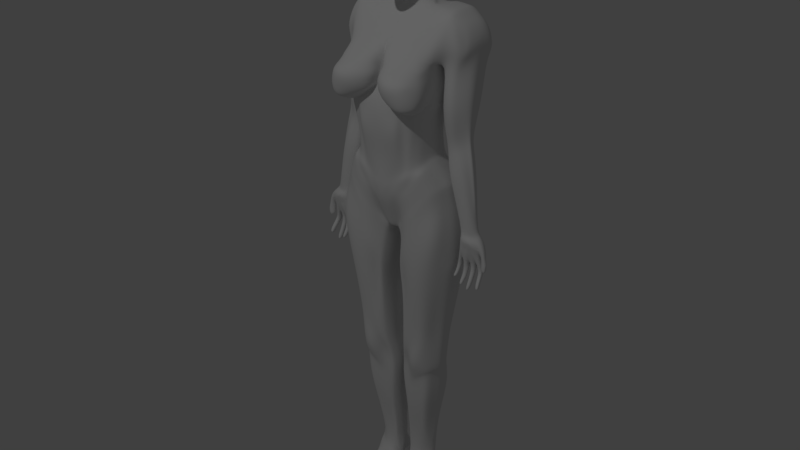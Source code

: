 # Source: NonAnimatedPrefabWoman.blend  (saved by Blender 2.78.0; exported with 4.5.12 LTS)
import bpy
from mathutils import Matrix  # noqa: F401  (used for matrix-valued properties, if any)

bpy.ops.wm.read_factory_settings(use_empty=True)
scene = bpy.context.scene
scene.name = 'Scene'

# ---- collections
col_collection_1 = bpy.data.collections.new('Collection 1'); scene.collection.children.link(col_collection_1)

# ---- world
world_world = bpy.data.worlds.new('World'); scene.world = world_world
world_world.color = (0.05088, 0.05088, 0.05088)
world_world.use_sun_shadow = False
world_world.sun_shadow_jitter_overblur = 0.0
world_world.cycles.sampling_method = 'MANUAL'

# ---- lights
light_point = bpy.data.lights.new('Point', 'POINT')
light_point.transmission_factor = 0.0
light_point.energy = 100.0
light_point.shadow_buffer_clip_start = 0.5
light_point.shadow_soft_size = 0.1
light_point.shadow_maximum_resolution = 0.006
light_point.use_absolute_resolution = True

# ---- meshes
me_cube_000 = bpy.data.meshes.new('Cube.000')
me_cube_000.from_pydata([(6.423e-09, -0.07347, 1.759), (-0.008823, -0.07316, 1.758), (-0.009405, -0.07204, 1.705), (-0.06386, 0.08885, 1.732), (7.628e-09, -0.08725, 1.701), (6.21e-09, -0.07103, 1.741), (-0.007604, -0.06661, 1.738), (-0.04606, -0.0576, 1.746), (-0.05992, -0.04352, 1.713), (6.241e-09, -0.07139, 1.718), (-0.007909, -0.07084, 1.718), (-0.04584, -0.05243, 1.724), (6.179e-09, -0.07068, 1.645), (-0.02123, -0.06051, 1.645), (-0.03623, -0.05028, 1.648), (7.184e-09, -0.08217, 1.681), (-0.01684, -0.07739, 1.684), (-0.04006, -0.06168, 1.666), (6.446e-09, -0.07373, 1.649), (-0.02018, -0.06787, 1.654), (-0.02631, -0.06155, 1.653), (6.268e-09, -0.0717, 1.673), (-0.018, -0.07222, 1.674), (-0.0303, -0.06185, 1.662), (-0.02308, -0.06405, 1.734), (-0.04539, -0.06053, 1.734), (-0.0232, -0.06072, 1.629), (-0.04352, -0.04222, 1.647), (-0.05106, -0.04753, 1.693), (6.116e-09, -0.06996, 1.627), (8.749e-09, -0.1001, 1.691), (-0.01849, -0.07741, 1.691), (-0.04091, -0.06564, 1.75), (-0.04217, -0.06291, 1.721), (-0.055, -0.04659, 1.754), (-0.03611, -0.06157, 1.668), (-0.05259, -0.05395, 1.712), (-0.02567, -0.06586, 1.666), (-0.001351, -0.07067, 1.74), (-0.04169, -0.06227, 1.724), (-0.03556, -0.0667, 1.694), (6.423e-09, -0.07347, 1.769), (-0.008823, -0.07316, 1.769), (-0.055, -0.04339, 1.764), (-0.06085, -0.02414, 1.783), (-0.06324, -0.02945, 1.764), (-0.055, -0.03886, 1.783), (-7.358e-09, 0.08417, 1.84), (-0.06324, -0.0332, 1.753), (-0.02426, -0.0698, 1.747), (-0.02504, -0.06839, 1.719), (-0.02647, -0.06935, 1.676), (-0.03181, -0.06819, 1.709), (-0.02278, -0.06929, 1.67), (-0.0295, -0.06589, 1.739), (-0.03238, -0.0626, 1.723), (-0.03191, -0.06577, 1.756), (-0.02368, -0.07082, 1.695), (-0.03191, -0.07012, 1.767), (-0.03191, -0.06408, 1.786), (-4.724e-09, 0.05403, 1.845), (6.332e-09, -0.07243, 1.659), (6.331e-09, -0.07242, 1.659), (-0.003727, -0.08009, 1.664), (-0.01221, -0.07968, 1.666), (6.826e-09, -0.07807, 1.663), (6.267e-09, -0.07168, 1.731), (-0.04597, -0.05874, 1.731), (-0.06109, -0.03966, 1.736), (-0.03535, -0.06461, 1.737), (-0.04551, -0.05699, 1.731), (-0.02768, -0.06173, 1.736), (-0.04136, -0.06212, 1.735), (6.135e-09, -0.07018, 1.781), (-0.07767, 0.006717, 1.764), (-0.07696, -0.008887, 1.713), (-0.07643, -0.003485, 1.736), (-0.008823, -0.06754, 1.788), (-0.03191, -0.06659, 1.778), (5.309e-10, -0.006072, 1.839), (5.872e-09, -0.06717, 1.787), (-0.06085, -0.02635, 1.775), (-0.055, -0.04075, 1.775), (5.297e-09, -0.06059, 1.609), (-0.007807, 0.114, 1.807), (-0.007807, 0.127, 1.771), (-0.007807, 0.1263, 1.743), (-0.007807, 0.1127, 1.709), (-0.007807, 0.1024, 1.692), (-0.007807, 0.09559, 1.661), (-0.01857, -0.05684, 1.613), (3.573e-09, -0.04088, 1.819), (-9.16e-09, 0.1048, 1.69), (-0.06085, 0.02245, 1.812), (-0.03191, -0.03494, 1.816), (-0.055, -0.009721, 1.813), (-2.104e-09, 0.02407, 1.567), (3.749e-10, -0.004288, 1.613), (1.837e-09, -0.02102, 1.617), (-0.06085, 0.005004, 1.812), (3.602e-09, -0.0412, 1.614), (-0.008823, -0.004523, 1.837), (-0.0492, 0.02415, 1.829), (-0.03191, -0.001059, 1.835), (-0.008823, -0.06988, 1.78), (-0.008823, -0.0384, 1.818), (-0.07073, 0.01203, 1.783), (-0.07966, 0.002971, 1.753), (-0.05691, 0.1123, 1.736), (-0.07319, 0.009821, 1.775), (-0.0149, 0.05392, 1.843), (-0.03689, 0.08739, 1.829), (-0.007807, 0.1017, 1.625), (-0.04917, 0.08676, 1.822), (-0.01741, -0.01017, 1.619), (-0.007807, 0.01979, 1.842), (-0.007807, 0.1226, 1.79), (-0.03191, 0.0232, 1.836), (-0.03901, 0.05733, 1.835), (-0.05507, 0.05827, 1.828), (-0.03191, 0.1212, 1.787), (-0.01278, 0.08398, 1.84), (-0.03191, 0.1126, 1.804), (-0.04798, 0.1114, 1.798), (-0.03191, 0.1255, 1.768), (-0.06582, 0.08663, 1.809), (-0.07781, 0.04616, 1.783), (-0.06794, 0.05657, 1.812), (-0.04798, 0.1168, 1.778), (-0.04798, 0.1202, 1.759), (-0.04586, -0.05875, 1.738), (-0.01562, -0.05779, 1.735), (-0.01665, -0.05819, 1.723), (-0.04559, -0.05337, 1.725), (-0.04203, -0.06077, 1.722), (-0.04108, -0.06244, 1.745), (-0.02581, -0.06609, 1.742), (-0.02721, -0.06365, 1.721), (-0.04593, -0.05645, 1.731), (-0.01212, -0.05796, 1.73), (-0.005351, -0.07297, 1.758), (-0.01299, -0.06743, 1.645), (-0.0046, -0.06931, 1.739), (-0.004782, -0.07093, 1.718), (-0.01029, -0.07889, 1.683), (-0.007424, -0.08082, 1.703), (-0.01235, -0.07254, 1.652), (-0.01101, -0.0726, 1.674), (-0.006407, -0.08878, 1.691), (-0.01339, -0.06805, 1.628), (-0.005351, -0.07297, 1.769), (-0.01209, -0.07243, 1.659), (-0.01203, -0.07238, 1.66), (-0.00468, -0.06999, 1.73), (-0.009732, -0.05983, 1.61), (-9.98e-09, 0.1142, 1.811), (-1.122e-08, 0.1284, 1.767), (-8.623e-09, 0.09864, 1.656), (-1.045e-08, 0.1195, 1.59), (-1.095e-08, 0.1253, 1.738), (-0.005351, -0.0697, 1.78), (-1.803e-09, 0.02063, 1.843), (-0.02166, -0.06293, 1.724), (-0.04329, -0.05776, 1.727), (-0.045, -0.06019, 1.727), (-0.02743, -0.06117, 1.725), (-0.04149, -0.06436, 1.735), (-0.00414, -0.07013, 1.645), (-0.03276, -0.06217, 1.725), (-0.03119, -0.06377, 1.737), (-0.01695, -0.05823, 1.73), (-0.04062, -0.06043, 1.726), (-0.001413, -0.07104, 1.718), (-0.003242, -0.0805, 1.682), (-0.002724, -0.08907, 1.702), (-0.003925, -0.07343, 1.65), (-0.003479, -0.07119, 1.674), (-0.00392, -0.09619, 1.689), (-0.00689, -0.06963, 1.627), (-0.00384, -0.07243, 1.659), (-0.003817, -0.07241, 1.66), (-0.001378, -0.07098, 1.731), (-0.003444, -0.06109, 1.61), (-9.839e-09, 0.1125, 1.706), (-9.578e-09, 0.1096, 1.629), (-1.094e-08, 0.1251, 1.787), (-0.0016, -0.07316, 1.758), (-0.0016, -0.07316, 1.769), (-0.0016, -0.06988, 1.78), (-0.02509, -0.06585, 1.659), (-0.02234, -0.06562, 1.656), (-0.01898, -0.06951, 1.659), (6.408e-09, -0.0733, 1.666), (-0.01268, -0.07637, 1.654), (-0.01151, -0.0748, 1.667), (-0.003646, -0.07319, 1.668), (-0.003883, -0.08015, 1.656), (-0.02191, -0.07332, 1.661), (-0.01881, -0.07019, 1.667), (-0.02047, -0.07193, 1.664), (6.923e-09, -0.07919, 1.655), (-0.07918, 0.04084, 1.764), (-0.0797, 0.021, 1.713), (-0.08363, 0.03064, 1.736), (-0.08141, 0.0371, 1.753), (-0.07747, 0.04394, 1.775), (-0.07609, 0.0709, 1.761), (-0.0717, 0.0553, 1.71), (-0.07958, 0.0607, 1.733), (-0.07502, 0.07622, 1.78), (-0.0763, 0.06716, 1.75), (-0.07564, 0.07401, 1.772), (-0.06814, 0.09791, 1.768), (-0.06896, 0.0953, 1.749), (-0.06376, 0.08344, 1.709), (-0.05691, 0.1021, 1.719), (-0.06407, -0.01571, 1.663), (-0.0558, 0.04174, 1.608), (-0.06541, 0.02064, 1.663), (-0.05569, 0.04174, 1.638), (-0.04708, -0.02317, 1.637), (-0.09021, 0.03911, 1.57), (-0.01666, 0.1216, 1.587), (-5.325e-10, 0.006091, 1.601), (-1.011e-08, 0.1156, 1.613), (-0.06394, 0.04174, 1.584), (-0.007807, 0.1138, 1.607), (-0.009547, -0.08789, 1.691), (-0.1624, 0.1004, 1.077), (-0.1429, 0.1384, 1.545), (-0.1508, -0.05043, 1.077), (-0.1429, 0.007845, 1.55), (2.985e-09, -0.03414, 0.9303), (-8.452e-11, 0.0009668, 1.534), (-5.559e-09, 0.06359, 0.9302), (-1.315e-08, 0.1504, 1.532), (-0.1028, -0.04661, 1.159), (-0.1144, 0.06359, 1.159), (-9.748e-09, 0.1115, 1.119), (7.363e-09, -0.08423, 1.083), (-0.104, -0.06797, 1.274), (-0.1024, 0.07246, 1.274), (-7.784e-09, 0.08904, 1.229), (8.471e-09, -0.0969, 1.229), (-0.1352, -0.05733, 1.441), (-0.1381, 0.1409, 1.431), (-1.29e-08, 0.1476, 1.403), (-0.001784, -0.07783, 1.444), (-0.0644, 0.002459, 1.543), (-0.01145, 0.1004, 0.9263), (-0.01145, -0.02678, 0.9263), (-0.0644, 0.1384, 1.542), (-0.03689, 0.09798, 1.121), (-0.0453, -0.07237, 1.121), (-0.0559, 0.08475, 1.251), (-0.0559, -0.1004, 1.251), (-0.05801, 0.1409, 1.417), (-0.0807, -0.08116, 1.45), (-0.09853, 0.06847, 0.1256), (-0.09635, 0.04196, 0.1224), (-0.02562, 0.07597, 0.1304), (-0.02685, 0.01852, 0.1233), (-0.1549, 0.007845, 1.546), (-0.1549, 0.1384, 1.544), (-0.1459, 0.005502, 1.431), (-0.1459, 0.125, 1.431), (-0.2018, 0.03766, 1.49), (-0.1965, 0.1384, 1.506), (-0.1836, 0.01737, 1.427), (-0.2, 0.125, 1.427), (-0.2253, 0.04161, 0.975), (-0.2404, 0.006359, 0.9707), (-0.245, 0.04161, 0.9707), (-0.1827, 0.01994, 1.222), (-0.1482, 0.01661, 1.207), (-0.1946, 0.07466, 1.227), (-0.1756, 0.06753, 1.207), (-0.1268, -0.06096, 1.118), (-0.1384, 0.08197, 1.118), (-1.227e-08, 0.1403, 0.9948), (5.745e-09, -0.06571, 1.007), (-0.03083, -0.06679, 1.024), (-0.0199, 0.1643, 0.9944), (-0.09784, -0.05497, 1.223), (-0.09627, 0.06409, 1.223), (-8.639e-09, 0.09881, 1.159), (7.3e-09, -0.0835, 1.159), (-0.05244, -0.08488, 1.191), (-0.05244, 0.09173, 1.191), (-0.164, 0.02858, 1.086), (-0.1437, 0.08227, 1.571), (-5.037e-10, 0.005761, 0.9216), (-0.1141, -0.001475, 1.172), (-0.1211, -0.01305, 1.291), (-0.1383, 0.04092, 1.459), (-0.01441, 0.03679, 0.9299), (-0.09428, 0.05963, 0.09251), (-0.02013, 0.04762, 0.1261), (-0.1561, 0.08227, 1.57), (-0.1468, 0.06634, 1.455), (-0.1994, 0.08227, 1.531), (-0.2031, 0.06711, 1.45), (-0.1454, 0.0357, 1.222), (-0.213, 0.03647, 1.238), (-0.139, 0.01353, 1.129), (-0.1138, -0.004131, 1.238), (-0.169, 0.1019, 1.031), (-0.1574, -0.04808, 1.031), (-0.02834, -0.02524, 0.9021), (-0.02834, 0.1019, 0.9021), (-0.02424, 0.03839, 0.904), (-0.1705, 0.0306, 1.039), (-0.1072, 0.007845, 1.551), (-0.09046, 0.1537, 1.002), (-0.08582, -0.06359, 1.14), (-0.0918, -0.07151, 1.263), (-0.1081, -0.05133, 1.473), (-0.09046, -0.07515, 1.002), (-0.1072, 0.1384, 1.549), (-0.08582, 0.08388, 1.14), (-0.09177, 0.0815, 1.263), (-0.1022, 0.1409, 1.424), (-0.06303, 0.08145, 0.1278), (-0.06303, 0.01499, 0.1151), (-0.08814, 0.1251, 1.071), (-0.08814, -0.06979, 1.071), (-0.08926, 0.07983, 1.207), (-0.08926, -0.06693, 1.207), (-0.02935, 0.07835, 0.002786), (-0.1066, 0.08227, 1.575), (-0.0891, 0.1516, 0.9576), (-0.0891, -0.07534, 0.9576), (-0.1579, -0.004147, 1.08), (-0.08014, 0.07465, 0.09687), (-0.2053, 0.03499, 1.228), (-0.1381, 0.03532, 1.57), (1.294e-09, -0.0148, 0.9273), (-0.1092, -0.02826, 1.163), (-0.1113, -0.04273, 1.28), (-0.1322, -0.008398, 1.441), (-0.01201, 0.009053, 0.9275), (-0.01099, 0.05928, 0.06112), (-0.1502, 0.03532, 1.569), (-0.1538, 0.04116, 1.439), (-0.1924, 0.03532, 1.531), (-0.1959, 0.04163, 1.435), (-0.2001, 0.02217, 0.9769), (-0.2513, 0.02752, 0.973), (-0.1422, 0.03721, 1.212), (-0.1335, -0.01622, 1.122), (-0.1099, -0.042, 1.228), (-0.1644, -0.001908, 1.034), (-0.02184, 0.01061, 0.9028), (-0.1019, 0.03532, 1.574), (-0.05886, 0.0984, 0.01101), (-0.05161, -0.05307, 0.961), (-0.08789, 0.1384, 1.545), (-0.07037, 0.09483, 1.13), (-0.07597, 0.08475, 1.257), (-0.08284, 0.1409, 1.42), (-0.09951, 0.01347, 0.08148), (-0.061, 0.1535, 1.045), (-0.07319, 0.08857, 1.198), (-0.02935, 0.09877, 0.01054), (-0.05111, -0.05092, 0.9178), (-0.0798, 0.007955, 1.546), (-0.05161, 0.1547, 0.961), (-0.07037, -0.06359, 1.13), (-0.07597, -0.07763, 1.257), (-0.03352, 0.08182, 0.1283), (-0.061, -0.07109, 1.045), (-0.07319, -0.07089, 1.198), (-0.09647, 0.08227, 1.571), (-0.05111, 0.1249, 0.9178), (-0.05886, 0.1063, 0.02313), (-0.1441, -0.05335, 1.088), (-0.1558, 0.0953, 1.088), (-1.062e-08, 0.1215, 0.946), (3.762e-09, -0.04303, 0.9514), (-0.02996, -0.03188, 0.9533), (-0.01682, 0.1523, 0.9533), (-0.1571, 0.02441, 1.098), (-0.08982, -0.07078, 1.021), (-0.08982, 0.1577, 1.021), (-0.1511, -0.00749, 1.092), (-0.05195, -0.05724, 0.9844), (-0.06502, 0.1656, 1.013), (-0.1844, 0.09172, 0.8229), (-0.03765, 0.02839, 0.7299), (-0.1854, 0.004682, 0.818), (-0.1353, -0.06557, 0.8106), (-0.03826, -0.03546, 0.7339), (-0.03229, 0.0617, 0.7339), (-0.08428, 0.1108, 0.8017), (-0.08428, -0.07153, 0.8017), (-0.1717, -0.02247, 0.8219), (-0.03522, 0.000467, 0.7326), (-0.0588, -0.03824, 0.7651), (-0.04937, 0.08427, 0.7651), (-0.1277, 0.07128, 0.4652), (-0.01571, 0.03214, 0.4649), (-0.1409, 0.02635, 0.5019), (-0.09025, 0.07835, 0.5203), (-0.07522, -0.05108, 0.4934), (-0.1403, 0.0105, 0.5068), (-0.01454, 0.01784, 0.4722), (-0.05017, -0.01312, 0.4809), (-0.05302, 0.08258, 0.4798), (-0.1132, -0.03942, 0.52), (-0.0205, -0.01122, 0.4735), (-0.02306, 0.07448, 0.4725), (-0.1135, 0.09883, 0.3758), (-0.0226, 0.04739, 0.2765), (-0.1278, 0.04603, 0.3605), (-0.08946, 0.1207, 0.3354), (-0.08946, -0.01339, 0.3354), (-0.1228, 0.02443, 0.3706), (-0.01964, 0.02663, 0.2886), (-0.04935, -0.009867, 0.3135), (-0.04935, 0.1037, 0.3135), (-0.1164, -0.01605, 0.3758), (-0.02872, 0.00284, 0.2949), (-0.02585, 0.08471, 0.2949), (-0.0939, 0.07249, 0.2384), (-0.025, 0.0574, 0.1841), (-0.1008, 0.05671, 0.2264), (-0.0666, 0.09857, 0.2209), (-0.0666, 0.0133, 0.2196), (-0.0967, 0.04179, 0.2389), (-0.01959, 0.04289, 0.1915), (-0.03936, 0.01611, 0.2026), (-0.03936, 0.07494, 0.2059), (-0.09027, 0.006166, 0.2322), (-0.0256, 0.01641, 0.194), (-0.02943, 0.07033, 0.1977), (-0.1173, -0.02095, 0.4571), (-0.01978, -0.005337, 0.3781), (-0.01841, 0.07856, 0.3781), (-0.122, 0.08528, 0.4331), (-0.01545, 0.03856, 0.3642), (-0.1289, 0.0366, 0.4463), (-0.07283, 0.1175, 0.4176), (-0.07283, -0.01431, 0.4176), (-0.1238, 0.01799, 0.4534), (-0.0123, 0.02113, 0.3734), (-0.0525, -0.01195, 0.3963), (-0.0525, 0.1058, 0.3963), (-0.1763, -0.06615, 0.953), (-0.02973, -0.04469, 0.8114), (-0.02973, 0.08249, 0.8114), (-0.1879, 0.08249, 0.953), (-0.02564, 0.01904, 0.8104), (-0.1891, 0.01198, 0.9576), (-0.08677, 0.1326, 0.8822), (-0.08677, -0.0735, 0.8822), (-0.1832, -0.02016, 0.9546), (-0.02323, -0.008803, 0.8111), (-0.05027, -0.0593, 0.844), (-0.05027, 0.1078, 0.844), (-0.1238, -0.04476, 0.64), (-0.03186, -0.02344, 0.544), (-0.03102, 0.06935, 0.544), (-0.1479, 0.06935, 0.609), (-0.02788, 0.02017, 0.536), (-0.1484, 0.01646, 0.6359), (-0.07816, 0.08878, 0.6126), (-0.07816, -0.0381, 0.592), (-0.1305, -0.004566, 0.6386), (-0.02484, 0.001404, 0.5412), (-0.05342, -0.04471, 0.566), (-0.05342, 0.08266, 0.566), (-0.173, 0.125, 1.429), (-0.1757, 0.1384, 1.525), (-0.1757, 0.007845, 1.527), (-0.173, 0.006242, 1.429), (-0.2352, 0.04161, 0.9729), (-0.1851, 0.07109, 1.217), (-0.1737, 0.01308, 1.215), (-0.1778, 0.08227, 1.55), (-0.1713, 0.03532, 1.55), (-0.03128, -0.03692, 0.9397), (-0.0778, 0.1384, 1.543), (-0.06229, 0.1006, 1.124), (-0.0677, 0.08475, 1.253), (-0.07271, 0.1409, 1.418), (-0.04322, 0.162, 1.028), (-0.06478, 0.09051, 1.194), (-0.02935, 0.1069, 0.02291), (-0.03713, -0.03514, 0.9082), (-0.05886, 0.1088, 0.03876), (-0.03128, 0.148, 0.9397), (-0.05931, -0.06898, 1.124), (-0.0677, -0.08806, 1.253), (-0.04681, -0.06891, 1.032), (-0.06478, -0.07578, 1.194), (-0.07603, 0.08227, 1.568), (-0.03713, 0.1078, 0.9082), (-0.04365, -0.04167, 0.9653), (-0.03558, 0.16, 0.9713), (-0.04831, -0.03653, 0.746), (-0.03888, 0.07041, 0.746), (-0.03195, -0.01195, 0.4763), (-0.03462, 0.0776, 0.4753), (-0.03668, -0.002062, 0.3021), (-0.03492, 0.09205, 0.3021), (-0.03091, 0.01629, 0.1973), (-0.03326, 0.07211, 0.2008), (-0.03156, 0.08907, 0.3851), (-0.0324, -0.00789, 0.3851), (-0.03765, 0.09226, 0.824), (-0.03765, -0.05033, 0.824), (-0.03966, 0.07449, 0.5525), (-0.0412, -0.03531, 0.5525), (-0.2205, 0.003973, 1.115), (-0.2197, 0.06686, 1.118), (-0.1673, 0.00475, 1.106), (-0.1959, 0.06182, 1.106), (-0.167, 0.02846, 1.116), (-0.2353, 0.0294, 1.128), (-0.2266, 0.02601, 1.119), (-0.1603, 0.02693, 1.111), (-0.2078, 0.06434, 1.112), (-0.1942, 9.885e-05, 1.11), (-0.1413, -0.005983, 1.314), (-0.1545, 0.1002, 1.314), (-0.1917, -0.01102, 1.322), (-0.205, 0.1052, 1.325), (-0.2199, 0.03876, 1.349), (-0.1343, 0.0377, 1.341), (-0.2116, 0.01475, 1.331), (-0.1347, 0.01542, 1.324), (-0.1719, -0.01948, 1.318), (-0.1798, 0.1027, 1.32), (-0.1085, -0.05353, 1.139), (-0.1202, 0.068, 1.149), (-1.019e-08, 0.1165, 1.09), (7.097e-09, -0.08118, 1.065), (-0.04183, -0.07519, 1.098), (-0.03281, 0.1281, 1.091), (-0.1201, 0.002127, 1.162), (-0.08638, 0.09882, 1.123), (-0.08638, -0.0721, 1.123), (-0.115, -0.02537, 1.153), (-0.06812, -0.07451, 1.11), (-0.06812, 0.1171, 1.11), (-0.05631, -0.07467, 1.102), (-0.05771, 0.1222, 1.101), (-0.003905, -0.03595, 0.9289), (-0.02195, 0.1384, 1.543), (-0.01258, 0.1053, 1.12), (-0.02168, 0.08475, 1.237), (-0.01145, 0.1409, 1.408), (-0.02195, 0.002459, 1.545), (-0.003905, 0.07614, 0.9289), (-0.01544, -0.08066, 1.096), (-0.02168, -0.09873, 1.237), (-0.01051, -0.07109, 1.013), (-0.006785, 0.1485, 0.9947), (-0.01788, -0.08252, 1.17), (-0.01788, 0.09, 1.17), (-0.004911, 0.01634, 0.9244), (-0.02711, 0.02924, 1.571), (-0.004093, -0.006666, 0.9274), (-0.005734, 0.132, 0.9485), (-0.01021, -0.04355, 0.9521), (-0.01426, -0.08406, 1.076), (-0.01119, 0.1205, 1.09), (-0.1175, -0.06499, 1.134), (-0.1292, 0.0749, 1.134), (-1.122e-08, 0.1283, 1.043), (6.944e-09, -0.07943, 1.036), (-0.03909, -0.07684, 1.057), (-0.02644, 0.1534, 1.043), (-0.1294, 0.00776, 1.146), (-0.08725, 0.1118, 1.098), (-0.08725, -0.06741, 1.098), (-0.1242, -0.02085, 1.138), (-0.06854, -0.0679, 1.068), (-0.0646, 0.135, 1.078), (-0.05162, -0.07366, 1.068), (-0.05055, 0.1419, 1.065), (-0.009012, 0.1459, 1.043), (-0.01241, -0.07718, 1.045), (-0.1433, 0.1167, 1.569), (-0.06238, 0.08227, 1.567), (-3.031e-09, 0.03467, 0.9259), (-0.1143, 0.03106, 1.165), (-0.1211, 0.03585, 1.283), (-0.1382, 0.0909, 1.445), (-0.06339, 0.1167, 1.565), (-0.01293, 0.0686, 0.9281), (-0.02303, 0.06177, 0.1291), (-0.1555, 0.1167, 1.568), (-0.1464, 0.09566, 1.443), (-0.1979, 0.1167, 1.53), (-0.2015, 0.09604, 1.439), (-0.2181, 0.03859, 0.9743), (-0.2756, 0.01124, 0.9399), (-0.1605, 0.05162, 1.215), (-0.1387, 0.04775, 1.124), (-0.1189, 0.03693, 1.231), (-0.1632, 0.06449, 1.082), (-0.07829, 0.08325, 0.07819), (-0.2038, 0.05556, 1.232), (-0.02629, 0.07017, 0.9031), (-0.1698, 0.06627, 1.035), (-0.02935, 0.1094, 0.03875), (-0.1069, 0.1167, 1.573), (-0.05886, 0.1007, 0.08593), (-0.09716, 0.1167, 1.569), (-0.1564, 0.05985, 1.093), (-0.03497, 0.04504, 0.7319), (-0.1849, 0.0482, 0.8205), (-0.01939, 0.05331, 0.4687), (-0.1343, 0.04882, 0.4835), (-0.02422, 0.06605, 0.2857), (-0.1207, 0.07243, 0.3682), (-0.02722, 0.06386, 0.1909), (-0.09735, 0.0646, 0.2324), (-0.1255, 0.06094, 0.4397), (-0.01693, 0.05856, 0.3712), (-0.1885, 0.04723, 0.9553), (-0.02769, 0.05077, 0.8109), (-0.1481, 0.04291, 0.6224), (-0.02945, 0.04476, 0.54), (-0.1767, 0.1167, 1.549), (-0.02935, 0.1024, 0.08603), (-0.07692, 0.1167, 1.567), (-0.1815, 0.04514, 1.111), (-0.2275, 0.04813, 1.123), (-0.1444, 0.06896, 1.328), (-0.2125, 0.07196, 1.337), (-0.1201, 0.03506, 1.155), (-0.004408, 0.04624, 0.9267), (-0.05343, 0.08033, 1.579), (-0.1293, 0.04133, 1.14), (-0.1334, -0.05965, 1.312), (-1.101e-08, 0.1259, 1.356), (6.642e-09, -0.07597, 1.372), (-0.06752, 0.09438, 1.32), (-0.1324, 0.004024, 1.328), (-0.06694, -0.09455, 1.322), (-0.01718, -0.06818, 1.366), (-0.0176, 0.109, 1.349), (-0.1049, 0.0737, 1.306), (-0.03825, -0.1081, 1.435), (-0.1198, -0.03303, 1.328), (-0.06635, -0.1164, 1.428), (-0.142, -0.106, 1.335), (-0.09568, -0.1349, 1.321), (-0.01704, -0.1181, 1.361), (-0.1378, -0.03476, 1.483), (-0.1448, 0.1522, 1.498), (-1.352e-08, 0.1546, 1.463), (4.207e-09, -0.04813, 1.489), (-0.05244, 0.1476, 1.477), (-0.05244, -0.04597, 1.49), (-0.1635, -0.009984, 1.486), (-0.1635, 0.1476, 1.485), (-0.2026, 0.01996, 1.455), (-0.2153, 0.127, 1.457), (-0.2139, 0.07907, 1.496), (-0.103, 0.1522, 1.498), (-0.103, -0.03439, 1.494), (-0.2112, 0.04572, 1.475), (-0.07462, -0.03858, 1.494), (-0.08051, 0.1476, 1.481), (-0.1933, 0.001233, 1.472), (-0.1933, 0.1476, 1.471), (-0.06872, 0.1476, 1.478), (-0.0008707, 0.1476, 1.473), (-0.218, 0.1161, 1.48), (-0.1065, -0.07676, 1.306), (-8.78e-09, 0.1004, 1.292), (8.718e-09, -0.09972, 1.3), (-0.05513, 0.0889, 1.293), (-0.1273, -0.01306, 1.312), (-0.09261, 0.08319, 1.29), (-0.0756, -0.08281, 1.299), (-0.07582, 0.08838, 1.29), (-0.06682, -0.0895, 1.299), (-0.06704, 0.08856, 1.29), (-0.01732, -0.0966, 1.301), (-0.01754, 0.08965, 1.292), (-0.1242, 0.03801, 1.306), (-0.05491, -0.09032, 1.302), (-0.09239, -0.08453, 1.299), (-0.1132, -0.05489, 1.304), (-9.307e-09, 0.1065, 1.333), (7.693e-09, -0.088, 1.347), (-0.01379, -0.08709, 1.344), (-0.01416, 0.09344, 1.329), (-0.05886, 0.07824, 0.003373), (-0.1148, -0.03416, 1.319), (-0.1288, 0.1241, 1.368), (-1.164e-08, 0.1331, 1.379), (-0.05635, 0.1255, 1.376), (-0.1355, 0.02773, 1.395), (-0.09605, 0.1247, 1.371), (-0.07835, 0.125, 1.372), (-0.06909, 0.1252, 1.373), (-0.01453, 0.1262, 1.378), (-0.1322, 0.0759, 1.382), (-0.1464, -0.1, 1.398), (-0.06238, -0.1556, 1.407), (-0.1045, -0.1503, 1.405), (-0.005227, -0.1054, 1.41), (-0.1267, 0.004129, 1.384), (-0.141, -0.05793, 1.392), (5.962e-09, -0.0682, 1.408), (-0.01432, -0.06093, 1.407), (-0.1335, 0.1325, 1.4), (-1.253e-08, 0.1433, 1.391), (-0.05719, 0.1332, 1.396), (-0.1369, 0.03435, 1.427), (-0.09915, 0.1328, 1.398), (-0.0806, 0.133, 1.396), (-0.0709, 0.1331, 1.396), (-0.01298, 0.1336, 1.393), (-0.1352, 0.08343, 1.413), (-0.1173, -0.1006, 1.427), (-0.1291, 0.01031, 1.412), (-0.1417, -0.07528, 1.414), (-0.2401, -0.03615, 0.8687), (-0.2847, 0.02752, 0.9211), (-0.2878, 0.02752, 0.8988), (-0.2742, 0.02752, 0.9409), (-0.2034, 0.03849, 0.935), (-0.1916, 0.003486, 0.8209), (-0.2295, 0.04727, 0.8681), (-0.246, 0.01088, 0.7889), (-0.2903, 0.02752, 0.856), (-0.2673, 0.01433, 0.8042), (-0.2806, 0.02744, 0.8548), (-0.2934, 0.02752, 0.882), (-0.2495, 0.01727, 0.953), (-0.2861, 0.01124, 0.9201), (-0.2892, 0.01124, 0.8978), (-0.2948, 0.01124, 0.881), (-0.2917, 0.01124, 0.855), (-0.2593, 0.02752, 0.9601), (-0.2679, 0.04161, 0.9387), (-0.253, 0.04161, 0.9579), (-0.2432, 0.04161, 0.96), (-0.2246, 0.008237, 0.9575), (-0.2507, 0.002214, 0.9444), (-0.2064, 0.003666, 0.949), (-0.282, 0.01116, 0.8538), (-0.2732, 0.0274, 0.8646), (-0.2746, 0.01574, 0.8636), (-0.2754, 0.01634, 0.882), (-0.2656, 0.05494, 0.9133), (-0.2609, 0.01316, 0.9089), (-0.2779, 0.01466, 0.8067), (-0.2553, 0.05385, 0.8689), (-0.2567, 0.02178, 0.8679), (-0.2498, 0.04993, 0.8698), (-0.2076, 0.013, 0.975), (-0.2479, -0.004746, 0.7933), (-0.2347, 0.0102, 0.7881), (-0.2366, -0.005431, 0.7926), (-0.2329, 0.04725, 0.8698), (-0.2343, 0.02139, 0.8688), (-0.2309, 0.01511, 0.8671), (-0.2247, 0.005573, 0.798), (-0.2265, -0.008764, 0.8057), (-0.214, 0.006095, 0.7999), (-0.2158, -0.008242, 0.8075), (-0.2012, 0.003726, 0.8198), (-0.2053, -0.005145, 0.8254), (-0.1957, -0.005385, 0.8265), (-0.1941, 0.04371, 0.8767), (-0.2658, 0.01667, 0.9123), (-0.2552, 0.009164, 0.9097), (-0.2687, -0.001952, 0.8032), (-0.2699, 0.04897, 0.8702), (-0.2664, 0.02272, 0.8659), (-0.2713, 0.02875, 0.8692), (-0.251, 0.009164, 0.9097), (-0.2511, 0.02407, 0.8688), (-0.2341, 0.006486, 0.9098), (-0.2307, 0.006486, 0.9081), (-0.2131, 0.006486, 0.917), (-0.2133, 0.01511, 0.8761), (-0.2093, 0.006486, 0.9182), (-0.2094, 0.01511, 0.8772), (-0.2041, 0.01511, 0.9331), (-0.1956, 0.01511, 0.8699), (-0.2285, -0.002356, 0.9409), (-0.2097, 0.04432, 0.9143), (-0.2081, 0.04941, 0.8724), (-0.2136, 0.04645, 0.9151), (-0.2119, 0.04727, 0.8771), (-0.2324, 0.04847, 0.9153), (-0.2498, 0.05693, 0.9171), (-0.2603, 0.04093, 0.8405), (-0.2692, 0.02534, 0.8448), (-0.274, 0.02673, 0.848), (-0.2733, 0.04203, 0.8422), (-0.261, 0.02563, 0.8462), (-0.2636, 0.02436, 0.8225), (-0.2721, 0.0085, 0.8242), (-0.2768, 0.009483, 0.8275), (-0.2651, 0.008301, 0.8252), (-0.2753, 0.02555, 0.8247), (-0.2336, 0.03803, 0.8445), (-0.235, 0.02175, 0.8435), (-0.2487, 0.03986, 0.8449), (-0.2501, 0.02358, 0.8439), (-0.2345, 0.02458, 0.8123), (-0.2495, 0.009448, 0.8168), (-0.2364, 0.00805, 0.8167), (-0.2476, 0.02597, 0.8123), (-0.2298, 0.01735, 0.8477), (-0.2121, 0.03354, 0.848), (-0.2281, 0.03362, 0.8481), (-0.2138, 0.01726, 0.8477), (-0.2275, 0.0104, 0.8246), (-0.2137, 0.02725, 0.826), (-0.2262, 0.02659, 0.8226), (-0.215, 0.01106, 0.8281), (-0.2065, 0.02923, 0.8478), (-0.1937, 0.0293, 0.8478), (-0.2074, 0.01409, 0.854), (-0.1947, 0.01416, 0.854), (-0.1934, 0.02217, 0.8359), (-0.2055, 0.005888, 0.8353), (-0.2041, 0.02217, 0.8363), (-0.1948, 0.005888, 0.8349), (-0.2731, 0.0145, 0.8034), (-0.2745, -0.001784, 0.8024), (-0.2793, -0.001617, 0.8057), (-0.1339, 0.02054, 1.36), (-0.1208, 0.08041, 1.336), (-0.1515, -0.093, 1.364), (-0.05067, -0.1487, 1.366), (-0.0993, -0.1484, 1.366), (-0.005974, -0.1089, 1.398), (-0.1226, -0.01613, 1.353), (-0.1435, -0.06832, 1.357), (6.361e-09, -0.07277, 1.39), (-0.01588, -0.06488, 1.385), (-0.02935, 0.04507, 0.002081), (-0.05886, 0.04506, 0.002679), (-0.02935, 0.005202, 0.002081), (-0.05886, 0.005175, 0.002679), (-0.05886, -0.04835, -0.002219), (-0.05886, -0.08017, -0.003268), (-0.02935, -0.1071, -0.005265), (-0.05886, -0.1071, -0.004667), (-0.03411, -0.1379, -0.002815), (-0.06362, -0.1378, -0.002219), (-0.02935, -0.1499, -0.001397), (-0.05886, -0.1497, -0.0008392), (-0.02935, -0.1588, 0.005001), (-0.05886, -0.1583, 0.005356), (-0.02935, -0.1627, 0.01678), (-0.05886, -0.1621, 0.01667), (-0.02935, -0.1527, 0.0302), (-0.05886, -0.1524, 0.02968), (-0.02935, -0.104, 0.03582), (-0.05886, -0.1039, 0.03525), (-0.02935, -0.05934, 0.05178), (-0.05886, -0.05901, 0.05028), (-0.02935, -0.02472, 0.07515), (-0.04889, -0.02436, 0.06194), (-0.03025, -0.001263, 0.09273), (-0.06306, -0.0009519, 0.09257), (-0.03352, 0.01766, 0.1154), (-0.09877, 0.04784, 0.06406), (-0.09393, 0.06917, 0.07195), (-0.09393, 0.06564, 0.01666), (-0.09393, 0.07151, 0.0256), (-0.09591, 0.03848, 0.09277), (-0.09677, 0.05076, 0.01103), (-0.09803, 0.02628, 0.01051), (-0.0977, -0.04266, 0.0069), (-0.09996, -0.06615, 0.006126), (-0.1036, -0.08602, 0.005094), (-0.1066, -0.1087, 0.0069), (-0.1026, -0.1174, 0.007918), (-0.105, -0.1238, 0.01249), (-0.1061, -0.1266, 0.02084), (-0.01657, 0.05688, 0.01084), (-0.09393, -0.08363, 0.03203), (-0.1013, -0.03475, 0.04517), (-0.08346, -0.007683, 0.07085), (-0.08441, -0.1392, 0.009307), (-0.08306, -0.1318, 0.004012), (-0.08162, -0.07241, 0.001936), (-0.08037, -0.0452, 0.002832), (-0.08056, 0.03466, 0.007019), (-0.07986, 0.06302, 0.007613), (-0.07644, -0.0247, 0.06206), (-0.08446, -0.05431, 0.0523), (-0.07829, 0.08705, 0.0245), (-0.07829, 0.08913, 0.03787), (-0.08741, -0.1217, 0.002832), (-0.08366, -0.09542, 0.0007396), (-0.07991, 0.0005573, 0.007019), (-0.07829, -0.09265, 0.03194), (-0.08464, -0.1342, 0.02717), (-0.08281, 0.008949, 0.09612), (-0.07815, -0.00468, 0.08112), (-0.08501, -0.1424, 0.01898), (-0.07829, 0.08025, 0.01414), (-0.0972, 0.03567, 0.1102), (-0.1029, 0.04003, 0.107), (-0.0944, 0.04784, 0.03722), (-0.09393, 0.0733, 0.03715), (-0.08999, 0.01344, 0.06014), (-0.09752, 0.01344, 0.03554), (-0.1051, -0.06396, 0.03584), (-0.09686, -0.003162, 0.01051), (-0.1025, -0.016, 0.04244), (-0.1055, -0.016, 0.03553), (-0.1141, -0.04592, 0.0325), (-0.131, -0.1132, 1.325), (-0.09126, -0.09011, 1.294), (-0.1211, -0.1294, 1.404), (-0.1304, -0.1369, 1.372), (-0.1381, 0.1219, 1.436), (-0.1461, 0.1139, 1.436), (-0.2226, 0.04046, 0.9747), (-0.1698, 0.06149, 1.21), (-0.1904, 0.05549, 1.108), (-0.1507, 0.08837, 1.319), (-0.133, 0.01029, 1.34), (-0.146, -0.1011, 1.349), (-0.1025, -0.1446, 1.331), (-0.01324, -0.1146, 1.375), (-0.1209, -0.02662, 1.338), (-0.1372, -0.06294, 1.343), (6.652e-09, -0.07609, 1.378), (-0.01669, -0.06693, 1.373), (-0.1301, 0.1058, 1.373), (-0.1341, 0.1139, 1.405), (-0.1372, -0.1222, 1.336), (-0.04836, -0.1254, 1.339), (-0.1159, -0.1043, 0.02334), (-0.01129, 0.02477, 0.06335), (-0.01657, 0.04328, 0.005678), (-0.1054, -0.1195, 0.02791), (-0.1206, -0.07474, 0.02319), (-0.1177, -0.0895, 0.02327), (-0.01657, 0.0623, 0.01908), (-0.01099, 0.06394, 0.02963), (-0.0209, -0.005435, 0.005209), (-0.006621, -0.08505, 0.03034), (-0.005357, -0.1159, 0.01107), (-0.005357, -0.1106, 0.02394), (-0.01159, -0.009741, 0.06558), (-0.01094, -0.1087, 0.002893), (-0.105, 0.01997, 0.0228), (-0.1023, 0.04933, 0.02389), (-0.1016, -0.009465, 0.0228), (-0.1096, -0.04426, 0.01947), (-0.1138, -0.08773, 0.01402), (-0.1172, -0.07037, 0.01451), (-0.1135, -0.1065, 0.01498), (-0.02935, -0.04831, -0.002816), (-0.02935, -0.08015, -0.003866), (-0.01957, 0.02111, 0.005209), (-0.01099, -0.02536, 0.05623), (-0.008803, -0.06097, 0.0388), (-0.01874, -0.04107, 0.001948), (-0.01497, -0.07043, 0.0007247), (-0.01067, -0.03007, 0.02542), (-0.01129, 0.02943, 0.03186), (-0.05886, -0.02159, 0.0002301), (-0.05886, 0.1048, 0.06235), (-0.02935, 0.1059, 0.06239), (-0.02935, -0.04203, 0.06346), (-0.05387, -0.04169, 0.05611), (-0.1032, -0.04936, 0.04051), (-0.09393, 0.07124, 0.05455), (-0.08014, -0.02232, 0.004926), (-0.07829, 0.08619, 0.05803), (-0.08045, -0.0395, 0.05718), (-0.09659, 0.04784, 0.05064), (-0.09376, 0.01344, 0.04784), (-0.104, -0.016, 0.03899), (-0.1098, -0.03096, 0.03402), (-0.09728, -0.02291, 0.008707), (-0.1056, -0.02686, 0.02114), (-0.01099, 0.06161, 0.04537), (-0.01099, -0.03689, 0.04727), (-0.02935, -0.02155, -0.0003675), (-0.02007, -0.02325, 0.003579), (-0.008959, 0.0271, 0.0476), (-0.008959, 0.005687, 0.03539), (-0.009997, -0.0154, 0.03072), (-0.008012, -0.073, 0.01825), (-0.2396, -7.121e-05, 0.9427), (-0.2558, 0.004479, 0.9267), (-0.2474, 0.004546, 0.9262), (-0.2741, 0.02738, 0.883), (-0.2699, 0.04116, 0.8981), (-0.03197, 0.07154, 1.617), (-0.03607, 0.07751, 1.596), (-0.1547, 0.01259, 1.173), (-0.1825, 0.0656, 1.173), (-0.1955, 0.01453, 1.186), (-0.2031, 0.07201, 1.19), (-0.1527, 0.03325, 1.186), (-0.2206, 0.03408, 1.2), (-0.2125, 0.03194, 1.191), (-0.1483, 0.03372, 1.178), (-0.1928, 0.0688, 1.181), (-0.1806, 0.008679, 1.179), (-0.2119, 0.05304, 1.195), (-0.1676, 0.04942, 1.179), (-0.1768, 0.05946, 1.175), (-0.1186, -0.0306, 0.483), (-0.01688, -0.007889, 0.431), (-0.01816, 0.07693, 0.4306), (-0.1281, 0.07788, 0.4439), (-0.01122, 0.03577, 0.4203), (-0.1377, 0.03103, 0.4683), (-0.0814, 0.09792, 0.4688), (-0.0742, -0.03272, 0.4551), (-0.1355, 0.01386, 0.4749), (-0.009904, 0.01994, 0.4288), (-0.04947, -0.01242, 0.4403), (-0.0519, 0.0943, 0.4395), (-0.02945, -0.009637, 0.4346), (-0.03117, 0.08363, 0.434), (-0.01469, 0.05635, 0.4255), (-0.1329, 0.05446, 0.4561), (-0.125, 0.08158, 0.4385), (-0.01334, 0.03716, 0.3923), (-0.1333, 0.03382, 0.4573), (-0.07712, 0.1077, 0.4432), (-0.07352, -0.02351, 0.4364), (-0.1297, 0.01592, 0.4642), (-0.0111, 0.02053, 0.4011), (-0.05098, -0.01219, 0.4183), (-0.0522, 0.1001, 0.4179), (-0.03093, -0.008764, 0.4099), (-0.03137, 0.08635, 0.4096), (-0.01581, 0.05745, 0.3983), (-0.1292, 0.0577, 0.4479), (-0.1179, -0.02577, 0.47), (-0.01833, -0.006613, 0.4046), (-0.01828, 0.07775, 0.4043), (-0.1374, 0.07036, 0.534), (-0.02153, 0.02642, 0.4989), (-0.1444, 0.02162, 0.566), (-0.08447, 0.08334, 0.5645), (-0.07663, -0.04487, 0.5406), (-0.1356, 0.003291, 0.5698), (-0.01947, 0.009979, 0.5052), (-0.05172, -0.02823, 0.5216), (-0.05321, 0.08262, 0.521), (-0.1183, -0.04197, 0.5774), (-0.02594, -0.01707, 0.5072), (-0.02686, 0.07203, 0.5067), (-0.03703, 0.07611, 0.5122), (-0.03638, -0.02313, 0.5127), (-0.1409, 0.04599, 0.55), (-0.0242, 0.04922, 0.5028)], [], [(172, 174, 4, 9), (50, 52, 2, 10), (8, 216, 220), (56, 49, 6, 1), (186, 38, 5, 0), (68, 8, 11, 67), (135, 130, 25, 166), (181, 172, 9, 66), (26, 13, 14, 27), (28, 27, 14, 17), (149, 141, 13, 26), (148, 227, 31, 16, 144), (51, 16, 31, 57), (51, 53, 22, 16), (17, 14, 20, 23), (13, 19, 20, 14), (144, 16, 22, 147), (141, 146, 19, 13), (55, 168, 171, 39), (139, 131, 24, 170), (137, 132, 162, 55), (138, 133, 164, 70), (52, 57, 31, 2), (145, 2, 31, 227, 148), (154, 149, 26, 90), (8, 220, 27, 28), (90, 26, 27, 220), (8, 28, 40, 36), (133, 134, 39, 164), (25, 72, 69, 166), (17, 23, 37, 35), (28, 17, 35, 40), (136, 135, 166, 54), (48, 7, 32, 34), (11, 8, 36, 33), (56, 1, 42, 58), (48, 34, 43, 45), (186, 0, 41, 187), (78, 104, 77, 59), (81, 82, 46, 44), (188, 73, 80), (82, 78, 59, 46), (34, 56, 58, 43), (131, 136, 54, 24), (36, 40, 57, 52), (134, 137, 55, 39), (70, 72, 25), (35, 37, 53, 51), (40, 35, 51, 57), (34, 32, 49, 56), (33, 36, 52, 50), (199, 189, 197), (191, 189, 190), (64, 197, 189, 152), (193, 151, 189, 191), (166, 69, 169, 54), (170, 165, 162), (130, 138, 70, 25), (132, 139, 170, 162), (39, 171, 163, 164), (38, 181, 66, 5), (48, 68, 67, 7), (216, 8, 75, 218), (48, 107, 76, 68), (8, 68, 76, 75), (81, 44, 106, 109), (48, 45, 74, 107), (45, 43, 82, 81), (187, 41, 73, 188), (43, 58, 78, 82), (45, 81, 109, 74), (58, 42, 104, 78), (91, 79, 101, 105), (161, 115, 101, 79), (60, 110, 115, 161), (47, 121, 110, 60), (155, 185, 116, 84), (183, 87, 86, 159), (182, 100, 83), (59, 77, 105, 94), (46, 59, 94, 95), (106, 44, 99, 93), (44, 46, 95, 99), (99, 95, 102), (94, 105, 101, 103), (95, 94, 103, 102), (93, 99, 102), (103, 101, 115, 117), (102, 103, 117), (113, 123, 212, 125), (111, 122, 123, 113), (121, 84, 122, 111), (115, 110, 118, 117), (110, 121, 111, 118), (117, 118, 119, 102), (118, 111, 113, 119), (102, 119, 127, 93), (119, 113, 125, 127), (84, 116, 120, 122), (122, 120, 128, 123), (126, 127, 125, 209), (106, 93, 127, 126), (212, 123, 128), (116, 85, 124, 120), (120, 124, 129, 128), (212, 128, 129, 108), (153, 142, 6, 131, 139, 132, 10, 143), (7, 67, 138, 130), (33, 50, 137, 134), (6, 49, 136, 131), (49, 32, 135, 136), (11, 33, 134, 133), (67, 11, 133, 138), (50, 10, 132, 137), (32, 7, 130, 135), (85, 116, 185, 156), (90, 220, 100, 154), (220, 114, 98, 100), (114, 97, 98), (226, 112, 184, 224), (112, 89, 157, 184), (89, 88, 92, 157), (88, 87, 183, 92), (86, 85, 156, 159), (84, 121, 47, 155), (105, 77, 80, 91), (42, 150, 160, 104), (196, 179, 151, 193), (63, 64, 152, 180), (104, 160, 80, 77), (1, 140, 150, 42), (182, 178, 149, 154), (174, 145, 148, 177), (167, 175, 146, 141), (173, 144, 147, 176), (177, 148, 144, 173), (178, 167, 141, 149), (1, 6, 142, 140), (10, 2, 145, 143), (162, 165, 168, 55), (164, 163, 70), (24, 71, 170), (54, 169, 71, 24), (29, 12, 167, 178), (30, 177, 173, 15), (15, 173, 176, 21), (12, 18, 175, 167), (4, 174, 177, 30), (83, 29, 178, 182), (65, 63, 180, 62), (200, 61, 179, 196), (154, 100, 182), (150, 187, 188, 160), (142, 153, 181, 38), (160, 188, 80), (140, 186, 187, 150), (153, 143, 172, 181), (140, 142, 38, 186), (143, 145, 174, 172), (18, 200, 196, 175), (21, 176, 195, 192), (176, 147, 194, 195), (175, 196, 193, 146), (146, 193, 191, 19), (147, 22, 198, 194), (23, 189, 199, 37), (19, 191, 190, 20), (53, 37, 199, 197, 198, 22), (23, 20, 190, 189), (192, 195, 63, 65), (195, 194, 64, 63), (194, 198, 197, 64), (74, 201, 204, 107), (106, 126, 205, 109), (107, 204, 203, 76), (76, 203, 202, 75), (109, 205, 201, 74), (203, 208, 207, 202), (201, 206, 210, 204), (126, 209, 211, 205), (204, 210, 208, 203), (205, 211, 206, 201), (208, 3, 214, 207), (206, 212, 213, 210), (209, 212, 211), (210, 213, 3, 208), (211, 212, 206), (212, 108, 213), (213, 108, 3), (212, 209, 125), (87, 108, 129, 86), (219, 217, 114, 220), (218, 75, 202, 207), (218, 219, 220, 216), (86, 129, 124, 85), (88, 215, 108, 87), (215, 214, 3, 108), (207, 214, 89, 218), (88, 89, 214, 215), (89, 112, 998, 217, 219, 218), (223, 97, 217, 225), (999, 998, 112, 226), (114, 217, 97), (221, 225, 999, 226, 222, 634), (96, 223, 225, 221, 561), (222, 226, 224, 158), (663, 312, 231, 651), (651, 231, 262, 657), (618, 423, 258, 259), (222, 158, 235, 548), (670, 548, 235, 653), (566, 549, 238, 535), (632, 586, 237, 534), (541, 314, 236, 533), (559, 550, 242, 285), (600, 587, 241, 284), (327, 315, 240, 283), (718, 551, 246, 712), (936, 921, 245, 711), (717, 484, 256, 713), (558, 555, 255, 287), (486, 483, 254, 288), (565, 554, 253, 537), (546, 482, 252, 538), (669, 481, 251, 655), (627, 589, 251, 481), (633, 590, 249, 553), (654, 552, 248, 656), (859, 858, 860, 861), (427, 432, 259, 323), (429, 433, 261, 297), (506, 434, 260), (668, 471, 269, 660), (339, 244, 264, 343), (652, 245, 265, 658), (583, 229, 263, 592), (671, 594, 267, 660), (625, 472, 267, 594), (819, 818, 766, 764), (667, 473, 266, 659), (629, 514, 272, 347), (520, 515, 757, 346), (521, 516, 270, 475), (532, 524, 276, 476), (530, 523, 274, 348), (631, 526, 275, 603), (531, 525, 273, 477), (498, 485, 282, 380), (564, 556, 281, 379), (382, 325, 277, 375), (610, 599, 278, 376), (563, 557, 279, 377), (482, 486, 288, 252), (554, 558, 287, 253), (314, 327, 283, 236), (586, 600, 284, 237), (549, 559, 285, 238), (337, 350, 305, 292), (384, 349, 304, 381), (529, 527, 303, 334), (630, 528, 302, 598), (628, 517, 346, 596), (519, 518, 347), (479, 478, 300, 344), (664, 344, 300, 661), (335, 290, 298, 342), (588, 294, 299, 593), (617, 424, 297, 591), (857, 856, 858, 859), (562, 340, 295, 560), (721, 339, 294, 714), (350, 338, 293, 305), (542, 337, 292, 539), (428, 425, 259), (332, 289, 311, 351), (590, 295, 310, 604), (490, 249, 309, 496), (340, 250, 308, 352), (317, 230, 307, 331), (601, 228, 306, 605), (355, 317, 331, 364), (228, 313, 330, 306), (335, 353, 329, 290), (855, 854, 856, 857), (367, 371, 327, 314), (237, 284, 326, 319), (385, 370, 325, 382), (376, 278, 324, 383), (423, 426, 322, 258), (430, 427, 323, 868), (853, 852, 854, 855), (583, 607, 318, 229), (652, 229, 318, 662), (534, 237, 319, 540), (284, 241, 320, 326), (711, 245, 321, 715), (371, 368, 315, 327), (543, 367, 314, 541), (665, 365, 312, 663), (851, 850, 852, 853), (231, 312, 353, 335), (295, 340, 352, 310), (230, 332, 351, 307), (432, 428, 259), (552, 233, 96, 561), (533, 236, 337, 542), (283, 240, 338, 350), (365, 248, 221), (547, 250, 340, 562), (849, 848, 850, 851), (231, 335, 342, 262), (659, 266, 344, 664), (473, 479, 344, 266), (513, 519, 347, 271), (525, 529, 334, 273), (375, 277, 349, 384), (236, 283, 350, 337), (528, 530, 348, 302), (517, 520, 346), (294, 339, 343, 299), (424, 429, 297), (312, 365, 221, 353), (847, 961, 848, 849), (545, 491, 367, 543), (494, 492, 368, 371), (846, 960, 961, 847), (505, 430, 868, 261), (497, 493, 370, 385), (491, 494, 371, 367), (969, 987, 960, 846), (480, 355, 364, 488), (313, 366, 373, 330), (353, 221, 372, 329), (319, 326, 362, 357), (383, 324, 361, 386), (426, 431, 369, 322), (607, 609, 356, 318), (662, 318, 356, 666), (540, 319, 357, 544), (326, 320, 358, 362), (715, 321, 359, 716), (313, 383, 386, 366), (480, 497, 385, 355), (230, 375, 384, 332), (228, 376, 383, 313), (355, 385, 382, 317), (332, 384, 381, 289), (553, 563, 377, 234), (601, 610, 376, 228), (317, 382, 375, 230), (547, 564, 379, 250), (490, 498, 380, 249), (453, 458, 398, 393), (510, 457, 397, 499), (451, 456, 396, 388), (447, 455, 395, 390), (457, 454, 394, 397), (450, 453, 393, 387), (455, 452, 389, 395), (622, 451, 388, 611), (509, 449, 392, 500), (456, 448, 391, 396), (454, 447, 390, 394), (621, 450, 387, 612), (1048, 1053, 407, 402), (1058, 1052, 406, 501), (1046, 1051, 405, 400), (1054, 1050, 404, 408), (1052, 1049, 403, 406), (1045, 1048, 402, 399), (1050, 1047, 401, 404), (1060, 1046, 400, 613), (1057, 1056, 410, 502), (1051, 1055, 409, 405), (1049, 1054, 408, 403), (1059, 1045, 399, 614), (441, 446, 419, 414), (508, 445, 418, 503), (439, 444, 417, 412), (435, 443, 416, 420), (445, 442, 415, 418), (438, 441, 414, 411), (443, 440, 413, 416), (620, 439, 412, 615), (507, 437, 422, 504), (444, 436, 421, 417), (442, 435, 420, 415), (619, 438, 411, 616), (414, 419, 431, 426), (503, 418, 430, 505), (412, 417, 429, 424), (420, 416, 428, 432), (418, 415, 427, 430), (411, 414, 426, 423), (416, 413, 425, 428), (615, 412, 424, 617), (504, 422, 434, 506), (417, 421, 433, 429), (415, 420, 432, 427), (616, 411, 423, 618), (1041, 1029, 438, 619), (1033, 1042, 435, 442), (1035, 1043, 436, 444), (1039, 1044, 437, 507), (1040, 1030, 439, 620), (1034, 1031, 440, 443), (1029, 1032, 441, 438), (1036, 1033, 442, 445), (1042, 1034, 443, 435), (1030, 1035, 444, 439), (1038, 1036, 445, 508), (1032, 1037, 446, 441), (605, 306, 450, 621), (331, 307, 447, 454), (352, 308, 448, 456), (496, 309, 449, 509), (604, 310, 451, 622), (351, 311, 452, 455), (306, 330, 453, 450), (364, 331, 454, 457), (307, 351, 455, 447), (310, 352, 456, 451), (488, 364, 457, 510), (330, 373, 458, 453), (612, 387, 462, 623), (394, 390, 459, 466), (396, 391, 460, 468), (500, 392, 461, 511), (611, 388, 463, 624), (395, 389, 464, 467), (387, 393, 465, 462), (397, 394, 466, 469), (390, 395, 467, 459), (388, 396, 468, 463), (499, 397, 469, 512), (393, 398, 470, 465), (262, 342, 479, 473), (342, 298, 478, 479), (523, 531, 477, 274), (526, 532, 476, 275), (514, 521, 475, 272), (657, 262, 473, 667), (735, 744, 746, 757, 271), (592, 263, 472, 625), (658, 265, 471, 668), (391, 499, 512, 460), (398, 500, 511, 470), (308, 488, 510, 448), (373, 496, 509, 458), (1043, 1038, 508, 436), (1037, 1039, 507, 446), (419, 504, 506, 431), (421, 503, 505, 433), (446, 507, 504, 419), (436, 508, 503, 421), (1053, 1057, 502, 407), (1055, 1058, 501, 409), (458, 509, 500, 398), (448, 510, 499, 391), (366, 386, 498, 490), (250, 379, 497, 480), (250, 480, 488, 308), (843, 842, 844, 845), (253, 287, 494, 491), (379, 281, 493, 497), (433, 505, 261), (692, 328, 842, 843), (287, 255, 492, 494), (537, 253, 491, 545), (656, 248, 365, 665), (354, 363, 328, 692), (589, 584, 634, 222), (366, 490, 496, 373), (357, 362, 486, 482), (386, 361, 485, 498), (431, 506, 260, 369), (609, 627, 481, 356), (666, 356, 481, 669), (544, 357, 482, 546), (362, 358, 483, 486), (716, 359, 484, 717), (1000, 1009, 522, 515), (1003, 1008, 521, 514), (1004, 1007, 520, 517), (1002, 1006, 519, 513), (1006, 1005, 518, 519), (1011, 1004, 517, 628), (1008, 1001, 516, 521), (1007, 1000, 515, 520), (1010, 1003, 514, 629), (1009, 1002, 513, 522), (269, 471, 532, 526), (264, 474, 531, 523), (299, 343, 530, 528), (268, 345, 529, 525), (593, 299, 528, 630), (345, 301, 527, 529), (474, 268, 525, 531), (595, 269, 526, 631), (343, 264, 523, 530), (471, 265, 524, 532), (578, 544, 546, 580), (571, 537, 545, 579), (574, 540, 544, 578), (579, 545, 543, 577), (567, 533, 542, 576), (577, 543, 541, 575), (568, 534, 540, 574), (576, 542, 539, 573), (580, 546, 538, 572), (582, 565, 537, 571), (575, 541, 533, 567), (635, 632, 534, 568), (581, 566, 535, 569), (572, 538, 566, 581), (570, 536, 565, 582), (232, 378, 564, 547), (249, 380, 563, 553), (232, 547, 562, 336), (248, 552, 561, 221), (336, 562, 560, 291), (252, 288, 559, 549), (239, 286, 558, 554), (380, 282, 557, 563), (378, 280, 556, 564), (654, 233, 552), (585, 633, 553, 234), (536, 239, 554, 565), (286, 243, 555, 558), (713, 256, 551, 718), (288, 254, 550, 559), (538, 252, 549, 566), (655, 251, 548, 670), (589, 222, 548, 251), (280, 570, 582, 556), (282, 572, 581, 557), (557, 581, 569, 279), (599, 635, 568, 278), (325, 575, 567, 277), (556, 582, 571, 281), (485, 580, 572, 282), (349, 576, 573, 304), (278, 568, 574, 324), (370, 577, 575, 325), (277, 567, 576, 349), (493, 579, 577, 370), (324, 574, 578, 361), (281, 571, 579, 493), (361, 578, 580, 485), (304, 573, 635, 599), (291, 560, 633, 585), (573, 539, 632, 635), (301, 595, 631, 527), (922, 593, 630, 926), (1005, 1010, 629, 518), (1012, 1011, 628, 925), (372, 495, 627, 609), (374, 487, 363, 354), (298, 592, 625, 478), (392, 611, 624, 461), (389, 612, 623, 464), (309, 604, 622, 449), (311, 605, 621, 452), (1044, 1040, 620, 437), (1031, 1041, 619, 440), (413, 616, 618, 425), (422, 615, 617, 434), (440, 619, 616, 413), (437, 620, 615, 422), (1047, 1059, 614, 401), (1056, 1060, 613, 410), (452, 621, 612, 389), (449, 622, 611, 392), (289, 381, 610, 601), (329, 372, 609, 607), (489, 606, 487, 374), (290, 329, 607, 583), (970, 971, 606, 489), (289, 601, 605, 311), (249, 590, 604, 309), (434, 617, 591, 260), (921, 588, 593, 922), (925, 628, 596, 923), (926, 630, 598, 924), (292, 305, 600, 586), (381, 304, 599, 610), (527, 631, 603, 303), (518, 629, 347), (478, 625, 594, 300), (661, 300, 594, 671), (290, 583, 592, 298), (322, 369, 626, 608), (560, 295, 590, 633), (495, 584, 589, 627), (714, 294, 588, 719), (305, 293, 587, 600), (539, 292, 586, 632), (425, 618, 259), (640, 644, 684), (639, 643, 691), (689, 638, 642, 690), (672, 636, 646, 693), (693, 646, 640), (690, 642, 641), (641, 918, 636, 672), (691, 643, 637, 688), (918, 641, 649, 917), (932, 636, 648, 928), (722, 244, 339, 721), (316, 244, 720), (645, 257, 647), (257, 316, 720, 647), (641, 642, 650), (301, 661, 671, 595), (256, 655, 670, 551), (247, 654, 645), (359, 666, 669, 484), (257, 656, 665), (263, 658, 668, 472), (264, 657, 667, 474), (321, 662, 666, 359), (268, 659, 664, 345), (257, 665, 663, 316), (245, 652, 662, 321), (345, 664, 661, 301), (474, 667, 659, 268), (595, 671, 660, 269), (229, 652, 658, 263), (472, 668, 660, 267), (645, 654, 656, 257), (484, 669, 655, 256), (551, 670, 653, 246), (244, 651, 657, 264), (316, 663, 651, 244), (550, 683, 673, 242), (587, 684, 644, 241), (315, 686, 672, 240), (555, 682, 685, 255), (483, 681, 675, 254), (338, 687, 676, 293), (241, 644, 677, 320), (368, 678, 686, 315), (240, 672, 687, 338), (492, 680, 678, 368), (320, 677, 679, 358), (255, 685, 680, 492), (358, 679, 681, 483), (243, 674, 682, 555), (254, 675, 683, 550), (293, 676, 684, 587), (683, 691, 688, 673), (861, 860, 862, 863), (686, 641, 672), (682, 690, 641, 685), (681, 639, 675), (687, 693, 640, 676), (678, 641, 686), (672, 693, 687), (680, 641, 678), (677, 644, 639, 679), (685, 641, 680), (679, 639, 681), (674, 689, 690, 682), (675, 639, 691, 683), (676, 640, 684), (835, 704, 705, 836), (837, 706, 704, 835), (920, 919, 703, 834), (840, 709, 710, 841), (839, 708, 707, 838), (722, 708, 703, 720), (841, 710, 706, 837), (832, 697, 702, 833), (639, 696, 701, 643), (639, 699, 700), (639, 698, 699), (644, 694, 698, 639), (838, 707, 697, 832), (639, 700, 696), (644, 833, 702, 935), (643, 701, 695, 637), (244, 722, 720), (704, 647, 720, 705), (706, 645, 647, 704), (705, 720, 703, 919), (709, 247, 710), (708, 722, 721, 707), (710, 247, 645, 706), (697, 714, 719, 702), (696, 713, 718, 701), (699, 716, 717, 700), (698, 715, 716, 699), (694, 711, 715, 698), (707, 721, 714, 697), (700, 717, 713, 696), (935, 936, 711, 694), (701, 718, 712, 695), (812, 809, 759, 730), (271, 347, 740, 735), (735, 740, 726, 597), (724, 736, 597, 726), (734, 738, 737, 725), (725, 737, 736, 724), (731, 739, 738, 734), (347, 272, 742, 740), (740, 742, 741, 726), (272, 475, 743, 742), (744, 735, 597, 745), (731, 733, 747, 739), (733, 748, 749, 747), (748, 996, 750, 749), (996, 997, 751, 772, 750), (804, 753, 831, 802), (795, 754, 755, 799), (754, 756, 779, 755), (812, 730, 758, 810), (730, 759, 760, 758), (805, 761, 762, 806), (761, 729, 763, 762), (819, 764, 765, 817), (764, 766, 767, 765), (814, 792, 783, 816), (792, 790, 785, 783), (827, 768, 769, 826), (768, 728, 770, 769), (822, 771, 787, 824), (771, 727, 786, 787), (727, 346, 757, 746, 786), (513, 271, 757, 515, 522), (737, 750, 772, 736), (737, 738, 739, 747, 749, 750), (733, 731, 734, 996, 748), (777, 776, 752, 772), (776, 755, 773, 752), (796, 799, 755, 776), (797, 796, 776, 777), (751, 775, 777, 772), (810, 758, 760, 811), (817, 765, 767, 820), (826, 769, 770, 828), (755, 779, 778, 773), (779, 762, 780, 778), (762, 763, 781, 780), (763, 783, 782, 781), (783, 785, 784, 782), (785, 787, 786, 784), (746, 744, 745, 993, 788), (746, 788, 784, 786), (736, 772, 752, 994, 745, 597), (726, 741, 751, 724), (804, 800, 732, 753), (829, 753, 732), (821, 790, 771, 822), (727, 771, 790, 789), (789, 790, 792, 791), (791, 792, 729, 793), (793, 729, 761), (793, 761, 756), (793, 756, 754, 794), (794, 754, 775, 751), (596, 346, 727, 789, 791, 793, 794, 751, 743, 475, 270, 923), (743, 751, 741, 742), (775, 754, 795, 798), (802, 801, 796, 797), (801, 803, 799, 796), (800, 795, 799, 803), (775, 798, 797, 777), (732, 800, 803, 774), (830, 774, 803, 801), (831, 830, 801, 802), (798, 795, 800, 804), (798, 804, 802, 797), (779, 808, 806, 762), (809, 805, 806, 811), (756, 807, 808, 779), (756, 761, 805, 807), (759, 809, 811, 760), (808, 810, 811, 806), (807, 812, 810, 808), (807, 805, 809, 812), (763, 813, 816, 783), (818, 814, 816, 820), (729, 815, 813, 763), (729, 792, 814, 815), (766, 818, 820, 767), (813, 817, 820, 816), (815, 819, 817, 813), (815, 814, 818, 819), (827, 821, 822, 825), (785, 823, 824, 787), (825, 822, 824, 828), (790, 821, 823, 785), (728, 825, 828, 770), (768, 827, 825, 728), (823, 826, 828, 824), (821, 827, 826, 823), (753, 829, 830, 831), (829, 732, 774, 830), (931, 838, 832, 927), (927, 832, 833, 644), (934, 841, 837, 930), (932, 839, 838, 931), (933, 840, 841, 934), (937, 920, 834, 928), (930, 837, 835, 938), (938, 835, 836, 929), (708, 839, 834, 703), (973, 972, 864, 865), (865, 864, 866, 867), (867, 866, 868, 323), (333, 602, 870), (296, 333, 870, 869), (888, 887, 881, 880), (890, 889, 877, 876), (892, 891, 875, 874), (978, 893, 885, 974), (896, 895, 872, 909), (259, 907, 873, 360, 906), (898, 897, 879, 878), (891, 899, 913, 875), (901, 900, 884, 942), (903, 902, 360, 886), (887, 904, 882, 881), (893, 903, 886, 885), (905, 892, 874, 871), (895, 905, 871, 872), (874, 954, 908, 909), (897, 888, 880, 879), (900, 894, 912, 884), (902, 906, 360), (977, 896, 909, 975), (976, 890, 876, 983), (889, 898, 878, 877), (904, 901, 942, 882), (907, 296, 869, 873), (259, 258, 296, 907), (857, 859, 901, 904), (847, 849, 898, 889), (969, 846, 890, 976), (970, 489, 896, 977), (323, 259, 906, 902), (861, 863, 894, 900), (851, 853, 888, 897), (374, 354, 905, 895), (354, 692, 892, 905), (865, 867, 903, 893), (855, 857, 904, 887), (867, 323, 902, 903), (859, 861, 900, 901), (843, 845, 899, 891), (849, 851, 897, 898), (489, 374, 895, 896), (973, 865, 893, 978), (692, 843, 891, 892), (846, 847, 889, 890), (853, 855, 887, 888), (258, 322, 333, 296), (322, 608, 602, 333), (871, 874, 909, 872), (954, 953, 911, 908), (979, 908, 911, 980), (873, 869, 910, 360), (975, 909, 908, 979), (360, 910, 914, 886), (980, 911, 915, 981), (953, 875, 913, 955), (974, 885, 914, 981), (885, 886, 914), (984, 983, 876, 956), (929, 836, 920, 937), (836, 705, 919, 920), (636, 918, 917, 648), (649, 929, 937, 917), (641, 938, 929, 649), (650, 930, 938, 641), (917, 937, 928, 648), (638, 933, 934, 642), (636, 932, 931, 646), (642, 934, 930, 650), (640, 927, 644), (646, 931, 927, 640), (702, 719, 936, 935), (644, 935, 694), (839, 932, 928, 834), (524, 926, 924, 276), (516, 925, 923, 270), (245, 921, 922, 265), (1001, 1012, 925, 516), (265, 922, 926, 524), (719, 588, 921, 936), (709, 654, 247), (958, 943, 916, 956), (912, 915, 982, 916), (884, 912, 916, 943), (943, 939, 942, 884), (882, 942, 939), (879, 880, 881, 882, 939, 959), (939, 943, 944), (958, 957, 944, 943), (957, 959, 939, 944), (854, 852, 952, 949), (487, 606, 946, 945), (971, 626, 341, 985), (972, 862, 964, 986), (856, 854, 949), (363, 487, 945, 883), (844, 842, 962, 947), (848, 961, 966), (866, 864, 963, 951), (297, 261, 940), (961, 960, 965, 966), (858, 856, 949, 950), (842, 328, 941, 962), (850, 848, 966, 952), (868, 866, 951, 940), (591, 297, 940), (860, 858, 950, 948), (328, 363, 883, 941), (852, 850, 952), (987, 844, 947, 988), (369, 260, 940), (261, 868, 940), (862, 860, 948, 964), (626, 369, 940, 341), (260, 591, 940), (966, 992, 949, 952), (949, 992, 948, 950), (878, 879, 959, 957), (877, 878, 957, 958), (877, 958, 956, 876), (982, 984, 956, 916), (911, 953, 955, 915), (874, 875, 953, 954), (985, 341, 940, 989), (989, 940, 951, 990), (990, 951, 963, 991), (992, 967, 986, 964, 948), (941, 968, 962), (883, 946, 968, 941), (946, 883, 945), (967, 992, 966, 988), (947, 991, 967, 988), (991, 963, 986, 967), (962, 990, 991, 947), (968, 989, 990, 962), (946, 985, 989, 968), (915, 955, 984, 982), (960, 987, 988, 965), (864, 972, 986, 963), (606, 971, 985, 946), (955, 913, 983, 984), (912, 974, 981, 915), (910, 980, 981, 914), (870, 975, 979, 869), (869, 979, 980, 910), (863, 973, 978, 894), (608, 970, 977, 602), (845, 969, 976, 899), (899, 976, 983, 913), (602, 977, 975, 870), (894, 978, 974, 912), (863, 862, 972, 973), (608, 626, 971, 970), (845, 844, 987, 969), (773, 995, 994, 752), (993, 745, 994, 995), (773, 778, 780, 781, 782, 784, 788, 993, 995), (734, 725, 997, 996), (725, 724, 751, 997), (221, 495, 372), (225, 217, 998, 999), (495, 221, 584), (584, 221, 634), (276, 924, 1012, 1001), (924, 598, 1011, 1012), (303, 603, 1010, 1005), (477, 273, 1002, 1009), (603, 275, 1003, 1010), (348, 274, 1000, 1007), (476, 276, 1001, 1008), (598, 302, 1004, 1011), (334, 303, 1005, 1006), (273, 334, 1006, 1002), (302, 348, 1007, 1004), (275, 476, 1008, 1003), (274, 477, 1009, 1000), (401, 614, 1028, 1018), (410, 613, 1027, 1015), (407, 502, 1026, 1024), (409, 501, 1025, 1014), (402, 407, 1024, 1019), (501, 406, 1023, 1025), (400, 405, 1022, 1017), (408, 404, 1021, 1013), (406, 403, 1020, 1023), (399, 402, 1019, 1016), (404, 401, 1018, 1021), (613, 400, 1017, 1027), (502, 410, 1015, 1026), (405, 409, 1014, 1022), (403, 408, 1013, 1020), (614, 399, 1016, 1028), (1018, 1028, 1041, 1031), (1015, 1027, 1040, 1044), (1024, 1026, 1039, 1037), (1014, 1025, 1038, 1043), (1019, 1024, 1037, 1032), (1025, 1023, 1036, 1038), (1017, 1022, 1035, 1030), (1013, 1021, 1034, 1042), (1023, 1020, 1033, 1036), (1016, 1019, 1032, 1029), (1021, 1018, 1031, 1034), (1027, 1017, 1030, 1040), (1026, 1015, 1044, 1039), (1022, 1014, 1043, 1035), (1020, 1013, 1042, 1033), (1028, 1016, 1029, 1041), (461, 624, 1060, 1056), (464, 623, 1059, 1047), (460, 512, 1058, 1055), (470, 511, 1057, 1053), (623, 462, 1045, 1059), (466, 459, 1054, 1049), (468, 460, 1055, 1051), (511, 461, 1056, 1057), (624, 463, 1046, 1060), (467, 464, 1047, 1050), (462, 465, 1048, 1045), (469, 466, 1049, 1052), (459, 467, 1050, 1054), (463, 468, 1051, 1046), (512, 469, 1052, 1058), (465, 470, 1053, 1048)])
me_cube_000.polygons.foreach_set('use_smooth', [1, 1, 1, 1, 1, 1, 1, 1, 1, 1, 1, 1, 1, 1, 1, 1, 1, 1, 1, 1, 1, 1, 1, 1, 1, 1, 1, 1, 1, 1, 1, 1, 1, 1, 1, 1, 1, 1, 1, 1, 1, 1, 1, 1, 1, 1, 1, 1, 1, 1, 1, 1, 1, 1, 1, 1, 1, 1, 1, 1, 1, 1, 1, 1, 1, 1, 1, 1, 1, 1, 1, 1, 1, 1, 1, 1, 1, 1, 1, 1, 1, 1, 1, 1, 1, 1, 1, 1, 1, 1, 1, 1, 1, 1, 1, 1, 1, 1, 1, 1, 1, 1, 1, 1, 1, 1, 1, 1, 1, 1, 1, 1, 1, 1, 1, 1, 1, 1, 1, 1, 1, 1, 1, 1, 1, 1, 1, 1, 1, 1, 1, 1, 1, 1, 1, 1, 1, 1, 1, 1, 1, 1, 1, 1, 1, 1, 1, 1, 1, 1, 1, 1, 1, 1, 1, 1, 1, 1, 1, 1, 1, 1, 1, 1, 1, 1, 1, 1, 1, 1, 1, 1, 1, 1, 1, 1, 1, 1, 1, 1, 1, 1, 1, 1, 1, 1, 1, 1, 1, 1, 1, 1, 1, 1, 1, 1, 1, 1, 1, 1, 1, 1, 1, 1, 1, 1, 1, 1, 1, 1, 1, 1, 1, 1, 1, 1, 1, 1, 1, 1, 1, 1, 1, 1, 1, 1, 1, 1, 1, 1, 1, 1, 1, 1, 1, 1, 1, 1, 0, 1, 1, 1, 1, 1, 1, 1, 1, 1, 1, 1, 1, 1, 1, 1, 1, 1, 1, 1, 1, 1, 1, 1, 1, 1, 1, 1, 1, 1, 1, 1, 1, 1, 1, 1, 1, 1, 1, 1, 1, 1, 1, 1, 1, 1, 1, 1, 1, 1, 1, 1, 1, 1, 1, 1, 1, 1, 1, 1, 1, 1, 1, 1, 1, 1, 1, 1, 1, 1, 1, 1, 1, 1, 1, 1, 1, 1, 1, 1, 1, 1, 1, 1, 1, 1, 1, 1, 1, 1, 1, 1, 1, 1, 1, 1, 1, 1, 1, 1, 1, 1, 1, 1, 1, 1, 1, 1, 1, 1, 1, 1, 1, 1, 1, 1, 1, 1, 1, 1, 1, 1, 1, 1, 1, 1, 1, 1, 1, 1, 1, 1, 1, 1, 1, 1, 1, 1, 1, 1, 1, 1, 1, 1, 1, 1, 1, 1, 1, 1, 1, 1, 1, 1, 1, 1, 1, 1, 1, 1, 1, 1, 1, 1, 1, 1, 1, 1, 1, 1, 1, 1, 1, 1, 1, 1, 1, 1, 1, 1, 1, 1, 1, 1, 1, 1, 1, 1, 1, 1, 1, 1, 1, 1, 1, 1, 1, 1, 1, 1, 1, 1, 1, 1, 1, 1, 1, 1, 1, 1, 1, 1, 1, 1, 1, 1, 1, 1, 1, 1, 1, 1, 1, 1, 1, 1, 1, 1, 1, 1, 1, 1, 1, 1, 1, 1, 1, 1, 1, 1, 1, 1, 1, 1, 1, 1, 1, 1, 1, 1, 1, 1, 1, 1, 1, 1, 1, 1, 1, 1, 1, 1, 1, 1, 1, 1, 1, 1, 1, 1, 1, 1, 1, 1, 1, 1, 1, 1, 1, 1, 1, 1, 1, 1, 1, 1, 1, 1, 1, 1, 1, 1, 1, 1, 1, 1, 1, 1, 1, 1, 1, 1, 1, 1, 1, 1, 1, 1, 1, 1, 1, 1, 1, 1, 1, 1, 1, 1, 1, 1, 1, 1, 1, 1, 1, 1, 1, 1, 1, 1, 1, 1, 1, 1, 1, 1, 1, 1, 1, 1, 1, 1, 1, 1, 1, 1, 1, 1, 1, 1, 1, 1, 1, 1, 1, 1, 1, 1, 1, 1, 1, 1, 1, 1, 1, 1, 1, 1, 1, 1, 1, 1, 1, 1, 1, 1, 1, 1, 1, 1, 1, 1, 1, 1, 1, 1, 1, 1, 1, 1, 1, 1, 1, 1, 1, 1, 1, 1, 1, 1, 1, 1, 1, 1, 1, 1, 1, 1, 1, 1, 1, 1, 1, 1, 1, 1, 1, 1, 1, 1, 1, 1, 1, 1, 1, 1, 1, 1, 1, 1, 1, 1, 1, 1, 1, 1, 1, 1, 1, 1, 1, 1, 1, 1, 1, 1, 1, 1, 1, 1, 1, 1, 1, 1, 1, 1, 1, 1, 1, 0, 1, 1, 0, 0, 0, 0, 1, 1, 1, 1, 0, 0, 0, 0, 0, 0, 0, 0, 0, 0, 0, 0, 0, 0, 0, 0, 0, 0, 0, 0, 1, 0, 0, 0, 0, 0, 0, 0, 0, 0, 0, 0, 0, 0, 0, 0, 0, 0, 1, 0, 0, 1, 0, 0, 0, 0, 0, 0, 0, 0, 0, 0, 1, 1, 0, 0, 0, 0, 0, 0, 0, 0, 0, 0, 0, 0, 0, 0, 0, 0, 0, 0, 0, 0, 0, 0, 0, 0, 0, 0, 0, 0, 0, 0, 0, 0, 0, 0, 0, 0, 1, 1, 1, 1, 1, 1, 1, 1, 1, 1, 1, 1, 1, 1, 1, 1, 1, 1, 1, 1, 1, 1, 1, 1, 1, 1, 1, 1, 1, 1, 1, 1, 1, 1, 1, 1, 1, 1, 1, 1, 1, 1, 1, 1, 1, 1, 1, 1, 1, 1, 1, 1, 1, 1, 1, 1, 1, 1, 1, 1, 1, 1, 1, 1, 1, 1, 1, 1, 1, 1, 1, 1, 1, 1, 1, 1, 1, 1, 1, 1, 1, 1, 1, 1, 1, 1, 1, 1, 1, 1, 1, 1, 1, 1, 1, 1, 1, 1, 1, 1, 1, 1, 1, 1, 1, 1, 1, 1, 1, 1, 1, 1, 1, 1, 1, 1, 1, 1, 1, 1, 1, 1, 1, 1, 1, 1, 1, 1, 1, 1, 1, 1, 1, 1, 1, 1, 1, 1, 1, 1, 1, 1, 1, 1, 1, 1, 1, 1, 1, 1, 1, 1, 1, 1, 1, 1, 1, 1, 1, 1, 1, 1, 1, 1, 1, 1, 0, 1, 0, 0, 0, 1, 1, 1, 1, 1, 1, 1, 1, 1, 1, 1, 1, 1, 1, 1, 1, 1, 1, 1, 1, 1, 1, 1, 1, 1, 1, 1, 1, 1, 1, 1, 1, 1, 1, 1, 1, 1, 1, 1, 1, 1, 1, 1, 1, 1, 1, 1, 1, 1, 1, 1, 1, 1, 1, 1, 1, 1, 1, 1, 1, 1, 1, 1, 1, 1])
me_cube_000.use_remesh_preserve_volume = False
me_cube_000.use_remesh_preserve_attributes = False
me_cube_000.use_mirror_vertex_groups = False
me_cube_000.update()
arm_armature = bpy.data.armatures.new('Armature')  # bones are not reproduced

# ---- objects
ob_point = bpy.data.objects.new('Point', light_point)
ob_armature = bpy.data.objects.new('Armature', arm_armature)
ob_femaletemplate = bpy.data.objects.new('FemaleTemplate', me_cube_000)

# ---- transforms, parenting, visibility, modifiers, constraints
ob_point.location = (0.1913, -3.458, 5.055)
ob_point.lineart.crease_threshold = 0.0
ob_armature.location = (0.0, 0.0, 0.0)
ob_armature.show_in_front = True
ob_armature.lineart.crease_threshold = 0.0
ob_femaletemplate.parent = ob_armature
ob_femaletemplate.location = (0.0, 0.0, 0.0)
ob_femaletemplate.lineart.crease_threshold = 0.0
_vg = ob_femaletemplate.vertex_groups.new(name='Hip')
for _i, _w in zip([228, 230, 232, 234, 236, 237, 238, 239, 249, 250, 252, 253, 277, 278, 279, 280, 281, 282, 283, 284, 285, 286, 287, 288, 289, 291, 292, 295, 304, 305, 313, 314, 317, 319, 324, 325, 326, 327, 332, 336, 337, 340, 349, 350, 355, 357, 361, 362, 366, 367, 370, 371, 375, 376, 377, 378, 379, 380, 381, 382, 383, 384, 385, 386, 480, 482, 485, 486, 490, 491, 493, 494, 497, 498, 520, 533, 534, 535, 536, 537, 538, 539, 540, 541, 542, 543, 544, 545, 546, 547, 549, 553, 554, 556, 557, 558, 559, 560, 562, 563, 564, 565, 566, 567, 568, 569, 570, 571, 572, 573, 574, 575, 576, 577, 578, 579, 580, 581, 582, 585, 586, 590, 599, 600, 601, 610, 632, 633, 635], [1.0, 1.0, 1.0, 1.0, 1.0, 1.0, 1.0, 1.0, 1.0, 1.0, 1.0, 1.0, 1.0, 1.0, 1.0, 1.0, 1.0, 1.0, 1.0, 1.0, 1.0, 1.0, 1.0, 1.0, 1.0, 1.0, 1.0, 1.0, 1.0, 1.0, 1.0, 1.0, 1.0, 1.0, 1.0, 1.0, 1.0, 1.0, 1.0, 1.0, 1.0, 1.0, 1.0, 1.0, 1.0, 1.0, 1.0, 1.0, 1.0, 1.0, 1.0, 1.0, 1.0, 1.0, 1.0, 1.0, 1.0, 1.0, 1.0, 1.0, 1.0, 1.0, 1.0, 1.0, 1.0, 1.0, 1.0, 1.0, 1.0, 1.0, 1.0, 1.0, 1.0, 1.0, 2.826e-05, 1.0, 1.0, 1.0, 1.0, 1.0, 1.0, 1.0, 1.0, 1.0, 1.0, 1.0, 1.0, 1.0, 1.0, 1.0, 1.0, 1.0, 1.0, 1.0, 1.0, 1.0, 1.0, 1.0, 1.0, 1.0, 1.0, 1.0, 1.0, 1.0, 1.0, 1.0, 1.0, 1.0, 1.0, 1.0, 1.0, 1.0, 1.0, 1.0, 1.0, 1.0, 1.0, 1.0, 1.0, 1.0, 1.0, 1.0, 1.0, 1.0, 1.0, 1.0, 1.0, 1.0, 1.0]): _vg.add([_i], _w, 'REPLACE')
_vg = ob_femaletemplate.vertex_groups.new(name='Spine')
_vg.add([96, 158, 221, 222, 223, 225, 226, 229, 231, 233, 235, 240, 241, 242, 243, 244, 245, 246, 247, 248, 251, 254, 255, 256, 257, 262, 264, 283, 284, 285, 286, 287, 288, 290, 293, 305, 312, 315, 316, 318, 320, 321, 326, 327, 329, 335, 338, 339, 350, 353, 356, 358, 359, 362, 365, 368, 371, 372, 481, 483, 484, 486, 492, 494, 495, 548, 550, 551, 552, 555, 558, 559, 561, 583, 584, 587, 589, 600, 607, 609, 627, 634, 636, 637, 638, 639, 640, 641, 642, 643, 644, 645, 646, 647, 648, 649, 650, 651, 652, 653, 654, 655, 656, 657, 662, 663, 665, 666, 669, 670, 672, 673, 674, 675, 676, 677, 678, 679, 680, 681, 682, 683, 684, 685, 686, 687, 688, 689, 690, 691, 693, 694, 695, 696, 697, 698, 699, 700, 701, 702, 703, 704, 705, 706, 707, 708, 709, 710, 711, 712, 713, 714, 715, 716, 717, 718, 719, 720, 721, 722, 832, 833, 834, 835, 836, 837, 838, 839, 840, 841, 917, 918, 919, 920, 927, 928, 929, 930, 931, 932, 933, 934, 935, 936, 937, 938, 999], 1.0, 'REPLACE')
_vg = ob_femaletemplate.vertex_groups.new(name='Head')
_vg.add([0, 1, 2, 3, 4, 5, 6, 7, 8, 9, 10, 11, 12, 13, 14, 15, 16, 17, 18, 19, 20, 21, 22, 23, 24, 25, 26, 27, 28, 29, 30, 31, 32, 33, 34, 35, 36, 37, 38, 39, 40, 41, 42, 43, 44, 45, 46, 47, 48, 49, 50, 51, 52, 53, 54, 55, 56, 57, 58, 59, 60, 61, 62, 63, 64, 65, 66, 67, 68, 69, 70, 71, 72, 73, 74, 75, 76, 77, 78, 79, 80, 81, 82, 83, 84, 85, 86, 87, 88, 89, 90, 91, 92, 93, 94, 95, 97, 98, 99, 100, 101, 102, 103, 104, 105, 106, 107, 108, 109, 110, 111, 112, 113, 114, 115, 116, 117, 118, 119, 120, 121, 122, 123, 124, 125, 126, 127, 128, 129, 130, 131, 132, 133, 134, 135, 136, 137, 138, 139, 140, 141, 142, 143, 144, 145, 146, 147, 148, 149, 150, 151, 152, 153, 154, 155, 156, 157, 158, 159, 160, 161, 162, 163, 164, 165, 166, 167, 168, 169, 170, 171, 172, 173, 174, 175, 176, 177, 178, 179, 180, 181, 182, 183, 184, 185, 186, 187, 188, 189, 190, 191, 192, 193, 194, 195, 196, 197, 198, 199, 200, 201, 202, 203, 204, 205, 206, 207, 208, 209, 210, 211, 212, 213, 214, 215, 216, 217, 218, 219, 220, 222, 223, 224, 225, 226, 227, 998, 999], 1.0, 'REPLACE')
_vg = ob_femaletemplate.vertex_groups.new(name='UpperArm.L')
_vg = ob_femaletemplate.vertex_groups.new(name='LowerArm.L')
_vg = ob_femaletemplate.vertex_groups.new(name='Hand.L')
_vg = ob_femaletemplate.vertex_groups.new(name='UpperArm.R')
_vg.add([229, 231, 244, 245, 256, 262, 263, 264, 265, 266, 267, 268, 269, 273, 274, 275, 276, 290, 294, 298, 299, 300, 301, 302, 303, 316, 318, 321, 329, 334, 335, 339, 342, 343, 344, 345, 348, 353, 359, 471, 472, 473, 474, 476, 477, 478, 479, 484, 523, 524, 525, 526, 527, 528, 529, 530, 531, 532, 583, 588, 592, 593, 594, 595, 598, 603, 607, 625, 630, 631, 651, 652, 657, 658, 659, 660, 661, 662, 663, 664, 666, 667, 668, 669, 671, 711, 714, 715, 716, 717, 719, 721, 722, 921, 922, 924, 926, 936, 1000, 1001, 1002, 1003, 1004, 1005, 1006, 1007, 1008, 1009, 1010, 1011, 1012], 1.0, 'REPLACE')
_vg = ob_femaletemplate.vertex_groups.new(name='LowerArm.R')
_vg.add([270, 271, 272, 275, 276, 346, 347, 475, 476, 513, 514, 515, 516, 517, 518, 519, 520, 521, 522, 596, 597, 598, 603, 628, 629, 724, 726, 727, 735, 736, 740, 741, 742, 743, 744, 745, 746, 751, 752, 757, 772, 773, 778, 780, 781, 782, 784, 786, 788, 789, 791, 793, 794, 923, 924, 925, 993, 994, 995, 1000, 1001, 1002, 1003, 1004, 1005, 1006, 1007, 1008, 1009, 1010, 1011, 1012], 1.0, 'REPLACE')
_vg = ob_femaletemplate.vertex_groups.new(name='Hand.R')
_vg.add([270, 346, 475, 596, 597, 724, 725, 726, 727, 728, 729, 730, 731, 732, 733, 734, 735, 736, 737, 738, 739, 740, 741, 742, 743, 744, 745, 746, 747, 748, 749, 750, 751, 752, 753, 754, 755, 756, 757, 758, 759, 760, 761, 762, 763, 764, 765, 766, 767, 768, 769, 770, 771, 772, 773, 774, 775, 776, 777, 778, 779, 780, 781, 782, 783, 784, 785, 786, 787, 788, 789, 790, 791, 792, 793, 794, 795, 796, 797, 798, 799, 800, 801, 802, 803, 804, 805, 806, 807, 808, 809, 810, 811, 812, 813, 814, 815, 816, 817, 818, 819, 820, 821, 822, 823, 824, 825, 826, 827, 828, 829, 830, 831, 923, 993, 994, 995, 996, 997], 1.0, 'REPLACE')
_vg = ob_femaletemplate.vertex_groups.new(name='UpperLeg.L')
_vg = ob_femaletemplate.vertex_groups.new(name='LowerLeg.L')
_vg = ob_femaletemplate.vertex_groups.new(name='Foot.L')
_vg = ob_femaletemplate.vertex_groups.new(name='UpperLeg.R')
for _i, _w in zip([230, 250, 281, 289, 306, 307, 308, 309, 310, 311, 317, 330, 331, 332, 351, 352, 355, 364, 373, 375, 379, 382, 384, 385, 387, 388, 389, 390, 391, 392, 393, 394, 395, 396, 397, 398, 399, 400, 401, 402, 403, 404, 405, 406, 407, 408, 409, 410, 441, 446, 447, 448, 449, 450, 451, 452, 453, 454, 455, 456, 457, 458, 459, 460, 461, 462, 463, 464, 465, 466, 467, 468, 469, 470, 480, 488, 493, 496, 497, 499, 500, 501, 502, 509, 510, 511, 512, 556, 564, 601, 605, 611, 612, 613, 614, 621, 622, 623, 624, 1013, 1014, 1015, 1016, 1017, 1018, 1019, 1020, 1021, 1022, 1023, 1024, 1025, 1026, 1027, 1028, 1029, 1030, 1031, 1032, 1033, 1034, 1035, 1036, 1037, 1038, 1039, 1040, 1041, 1042, 1043, 1044, 1045, 1046, 1047, 1048, 1049, 1050, 1051, 1052, 1053, 1054, 1055, 1056, 1057, 1058, 1059, 1060], [1.0, 1.0, 1.0, 1.0, 1.0, 1.0, 1.0, 1.0, 1.0, 1.0, 1.0, 1.0, 1.0, 1.0, 1.0, 1.0, 1.0, 1.0, 1.0, 1.0, 1.0, 1.0, 1.0, 1.0, 1.0, 1.0, 1.0, 1.0, 1.0, 1.0, 1.0, 1.0, 1.0, 1.0, 1.0, 1.0, 1.0, 1.0, 1.0, 1.0, 1.0, 1.0, 1.0, 1.0, 1.0, 1.0, 1.0, 1.0, 1.0, 1.0, 1.0, 1.0, 1.0, 1.0, 1.0, 1.0, 1.0, 1.0, 1.0, 1.0, 1.0, 1.0, 1.0, 1.0, 1.0, 1.0, 1.0, 1.0, 1.0, 1.0, 1.0, 1.0, 1.0, 1.0, 1.0, 1.0, 1.0, 1.0, 1.0, 1.0, 1.0, 1.0, 1.0, 1.0, 1.0, 1.0, 1.0, 1.0, 1.0, 1.0, 1.0, 1.0, 1.0, 1.0, 1.0, 1.0, 1.0, 1.0, 1.0, 0.5, 0.5, 0.5, 0.5, 0.5, 0.5, 1.0, 0.5, 0.5, 0.5, 0.5, 1.0, 0.5, 0.5, 0.5, 0.5, 0.25, 0.25, 0.25, 1.0, 0.25, 0.25, 0.25, 0.25, 1.0, 0.25, 0.25, 0.25, 0.25, 0.25, 0.25, 0.25, 1.0, 1.0, 1.0, 1.0, 1.0, 1.0, 1.0, 1.0, 1.0, 1.0, 1.0, 1.0, 1.0, 1.0, 1.0, 1.0]): _vg.add([_i], _w, 'REPLACE')
_vg = ob_femaletemplate.vertex_groups.new(name='LowerLeg.R')
for _i, _w in zip([258, 259, 260, 261, 297, 322, 323, 369, 399, 400, 401, 402, 403, 404, 405, 406, 407, 408, 409, 410, 411, 412, 413, 414, 415, 416, 417, 418, 419, 420, 421, 422, 423, 424, 425, 426, 427, 428, 429, 430, 431, 432, 433, 434, 435, 436, 437, 438, 439, 440, 441, 442, 443, 444, 445, 446, 460, 461, 463, 466, 468, 469, 470, 501, 502, 503, 504, 505, 506, 507, 508, 511, 512, 591, 613, 614, 615, 616, 617, 618, 619, 620, 624, 848, 849, 850, 851, 852, 853, 868, 1013, 1014, 1015, 1016, 1017, 1018, 1019, 1020, 1021, 1022, 1023, 1024, 1025, 1026, 1027, 1028, 1029, 1030, 1031, 1032, 1033, 1034, 1035, 1036, 1037, 1038, 1039, 1040, 1041, 1042, 1043, 1044, 1045, 1046, 1047, 1048, 1049, 1050, 1051, 1052, 1053, 1054, 1055, 1056, 1057, 1058, 1059, 1060], [1.0, 1.0, 1.0, 1.0, 1.0, 1.0, 1.0, 1.0, 1.0, 1.0, 1.0, 1.0, 1.0, 1.0, 1.0, 1.0, 1.0, 1.0, 1.0, 1.0, 1.0, 1.0, 1.0, 1.0, 1.0, 1.0, 1.0, 1.0, 1.0, 1.0, 1.0, 1.0, 1.0, 1.0, 1.0, 1.0, 1.0, 1.0, 1.0, 1.0, 1.0, 1.0, 1.0, 1.0, 1.0, 1.0, 1.0, 1.0, 1.0, 1.0, 1.0, 1.0, 1.0, 1.0, 1.0, 1.0, 1.0, 1.0, 1.0, 1.0, 1.0, 1.0, 1.0, 1.0, 1.0, 1.0, 1.0, 1.0, 1.0, 1.0, 1.0, 1.0, 1.0, 1.0, 1.0, 1.0, 1.0, 1.0, 1.0, 1.0, 1.0, 1.0, 1.0, 1.0, 1.0, 1.0, 1.0, 1.0, 1.0, 1.0, 1.0, 1.0, 1.0, 1.0, 1.0, 1.0, 1.0, 1.0, 1.0, 1.0, 1.0, 1.0, 1.0, 1.0, 1.0, 1.0, 1.0, 1.0, 1.0, 1.0, 1.0, 1.0, 1.0, 1.0, 1.0, 1.0, 1.0, 1.0, 1.0, 1.0, 1.0, 1.0, 0.5, 1.0, 0.5, 0.5, 1.0, 0.5, 1.0, 1.0, 1.0, 0.5, 1.0, 1.0, 1.0, 1.0, 0.5, 1.0]): _vg.add([_i], _w, 'REPLACE')
_vg = ob_femaletemplate.vertex_groups.new(name='Foot.R')
_vg.add([258, 259, 260, 261, 296, 297, 322, 323, 328, 333, 341, 354, 360, 363, 369, 374, 487, 489, 591, 602, 606, 608, 626, 692, 842, 843, 844, 845, 846, 847, 848, 849, 850, 851, 852, 853, 854, 855, 856, 857, 858, 859, 860, 861, 862, 863, 864, 865, 866, 867, 868, 869, 870, 871, 872, 873, 874, 875, 876, 877, 878, 879, 880, 881, 882, 883, 884, 885, 886, 887, 888, 889, 890, 891, 892, 893, 894, 895, 896, 897, 898, 899, 900, 901, 902, 903, 904, 905, 906, 907, 908, 909, 910, 911, 912, 913, 914, 915, 916, 939, 940, 941, 942, 943, 944, 945, 946, 947, 948, 949, 950, 951, 952, 953, 954, 955, 956, 957, 958, 959, 960, 961, 962, 963, 964, 965, 966, 967, 968, 969, 970, 971, 972, 973, 974, 975, 976, 977, 978, 979, 980, 981, 982, 983, 984, 985, 986, 987, 988, 989, 990, 991, 992], 1.0, 'REPLACE')
_m = ob_femaletemplate.modifiers.new('Mirror', 'MIRROR')
_m.use_clip = True
_m = ob_femaletemplate.modifiers.new('Subsurf', 'SUBSURF')
_m.uv_smooth = 'PRESERVE_CORNERS'
_m.quality = 2
_m.levels = 2
_m.show_only_control_edges = False
_m = ob_femaletemplate.modifiers.new('Armature', 'ARMATURE')
_m.object = ob_armature

# ---- collection membership
col_collection_1.objects.link(ob_point)
col_collection_1.objects.link(ob_armature)
col_collection_1.objects.link(ob_femaletemplate)

# ---- scene / render settings (as saved in the file)
scene.frame_start = 1; scene.frame_end = 250; scene.frame_set(1)
scene.render.engine = 'BLENDER_EEVEE_NEXT'
scene.render.resolution_percentage = 50
scene.render.dither_intensity = 0.0
scene.cycles.use_denoising = False
scene.cycles.samples = 128
scene.cycles.sampling_pattern = 'TABULATED_SOBOL'
scene.cycles.light_sampling_threshold = 0.0
scene.cycles.use_adaptive_sampling = False
scene.cycles.use_light_tree = False
scene.cycles.blur_glossy = 0.0
scene.cycles.sample_clamp_indirect = 0.0
scene.view_settings.view_transform = 'Standard'
bpy.context.view_layer.update()

# ---- added for rendering (the .blend has no active camera): camera
cam_auto = bpy.data.cameras.new('AutoCamera')
cam_auto.lens = 50.0
cam_auto.sensor_width = 36.0
cam_auto.clip_end = 1000.0
ob_auto_camera = bpy.data.objects.new('AutoCamera', cam_auto)
scene.collection.objects.link(ob_auto_camera)
ob_auto_camera.location = (1.81723, -2.18034, 2.37358)
ob_auto_camera.rotation_euler = (1.09748, -7.21219e-08, 0.694738)
scene.camera = ob_auto_camera
bpy.context.view_layer.update()
